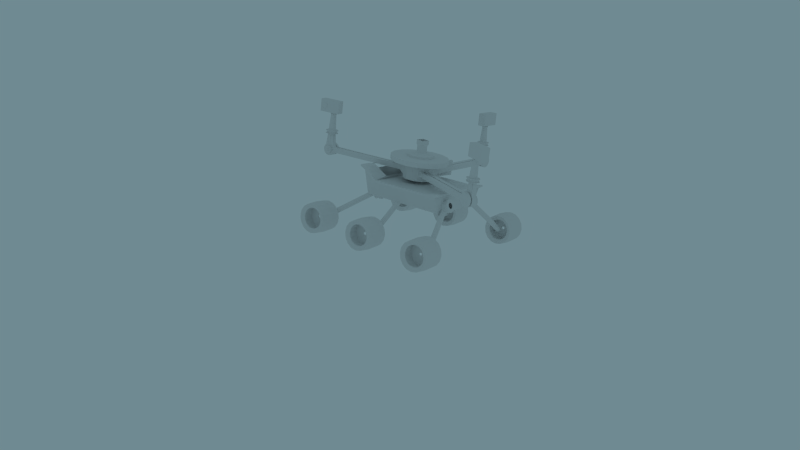 # Source: rover_exploration.blend  (saved by Blender 2.74.2; exported with 4.5.12 LTS)
import bpy
from mathutils import Matrix  # noqa: F401  (used for matrix-valued properties, if any)

bpy.ops.wm.read_factory_settings(use_empty=True)
scene = bpy.context.scene
scene.name = 'Scene'

# ---- collections
col_collection_1 = bpy.data.collections.new('Collection 1'); scene.collection.children.link(col_collection_1)

# ---- materials (node trees are filled in below, after node groups)
mat_flat_main = bpy.data.materials.new('flat_main')
mat_neon_main = bpy.data.materials.new('neon_main')

# ---- material node trees

# ---- world
world_world = bpy.data.worlds.new('World'); scene.world = world_world
world_world.color = (0.1605, 0.2548, 0.2883)
world_world.use_sun_shadow = False
world_world.sun_shadow_jitter_overblur = 0.0
world_world.cycles.sampling_method = 'MANUAL'
world_world.cycles.sample_map_resolution = 256

# ---- cameras
cam_camera = bpy.data.cameras.new('Camera')
cam_camera.clip_end = 100.0
cam_camera.lens = 35.0
cam_camera.sensor_width = 32.0
cam_camera.sensor_height = 18.0
cam_camera.ortho_scale = 7.314
cam_camera.dof.focus_distance = 0.0
cam_camera.dof.aperture_fstop = 128.0

# ---- meshes
me_circle_013 = bpy.data.meshes.new('Circle.013')
me_circle_013.from_pydata([(7.925, 0.7661, -1.983e-06), (8.308, 0.69, -2.055e-06), (8.632, 0.4732, -2.105e-06), (8.849, 0.1488, -2.124e-06), (8.925, -0.2339, -2.111e-06), (8.849, -0.6165, -2.067e-06), (8.632, -0.941, -1.998e-06), (8.308, -1.158, -1.916e-06), (7.925, -1.234, -1.832e-06), (7.543, -1.158, -1.76e-06), (7.218, -0.941, -1.71e-06), (6.976, -0.6165, -1.669e-06), (6.976, -0.2339, -1.729e-06), (6.976, 0.1488, -1.729e-06), (7.218, 0.4732, -1.817e-06), (7.543, 0.69, -1.899e-06), (7.543, 0.69, 1.576), (7.218, 0.4732, 1.576), (6.976, 0.1488, 1.576), (6.976, -0.2339, 1.576), (6.976, -0.6165, 1.576), (7.218, -0.941, 1.576), (7.543, -1.158, 1.576), (7.925, -1.234, 1.576), (8.308, -1.158, 1.576), (8.632, -0.941, 1.576), (8.849, -0.6165, 1.576), (8.925, -0.2339, 1.576), (8.849, 0.1488, 1.576), (8.632, 0.4732, 1.576), (8.308, 0.69, 1.576), (7.925, 0.7661, 1.576), (-6.388, 0.7862, -5.746e-07), (-6.005, 0.7101, -5.746e-07), (-5.681, 0.4933, -5.746e-07), (-5.464, 0.1689, -5.746e-07), (-5.388, -0.2138, -5.746e-07), (-5.464, -0.5965, -5.746e-07), (-5.681, -0.9209, -5.746e-07), (-6.005, -1.138, -5.746e-07), (-6.388, -1.214, -5.746e-07), (-6.77, -1.138, -5.746e-07), (-7.095, -0.9209, -5.746e-07), (-7.312, -0.5965, -5.746e-07), (-7.388, -0.2138, -5.746e-07), (-7.312, 0.1689, -5.746e-07), (-7.095, 0.4933, -5.746e-07), (-6.77, 0.7101, -5.746e-07), (-6.77, 0.7101, 1.361), (-7.095, 0.4933, 1.361), (-7.312, 0.1689, 1.361), (-7.388, -0.2138, 1.361), (-7.312, -0.5965, 1.361), (-7.095, -0.9209, 1.361), (-6.77, -1.138, 1.361), (-6.388, -1.214, 1.361), (-6.005, -1.138, 1.361), (-5.681, -0.9209, 1.361), (-5.464, -0.5965, 1.361), (-5.388, -0.2138, 1.361), (-5.464, 0.1689, 1.361), (-5.681, 0.4933, 1.361), (-6.005, 0.7101, 1.361), (-6.388, 0.7862, 1.361), (6.797, 0.1689, 0.0), (6.797, 0.1689, 1.361), (6.797, -0.2138, 1.361), (6.797, -0.5965, 1.361), (6.797, -0.5965, 0.0), (6.797, -0.2138, 0.0), (-6.388, 0.3409, 1.361), (-6.175, 0.2987, 1.361), (-5.996, 0.1784, 1.361), (-5.875, -0.001512, 1.361), (-5.833, -0.2138, 1.361), (-5.875, -0.4261, 1.361), (-5.996, -0.606, 1.361), (-6.175, -0.7263, 1.361), (-6.388, -0.7685, 1.361), (-6.6, -0.7263, 1.361), (-6.78, -0.606, 1.361), (-6.9, -0.4261, 1.361), (-6.942, -0.2138, 1.361), (-6.9, -0.001512, 1.361), (-6.78, 0.1784, 1.361), (-6.6, 0.2987, 1.361), (-6.601, 0.279, 1.772), (-6.781, 0.1587, 1.772), (-6.901, -0.02122, 1.772), (-6.943, -0.2335, 1.772), (-6.901, -0.4458, 1.772), (-6.781, -0.6257, 1.772), (-6.601, -0.746, 1.772), (-6.389, -0.7882, 1.772), (-6.176, -0.746, 1.772), (-5.996, -0.6257, 1.772), (-5.876, -0.4458, 1.772), (-5.834, -0.2335, 1.772), (-5.876, -0.02122, 1.772), (-5.996, 0.1587, 1.772), (-6.176, 0.279, 1.772), (-6.389, 0.3212, 1.772), (-6.389, 0.01046, 1.772), (-6.295, -0.008106, 1.772), (-6.216, -0.06099, 1.772), (-6.163, -0.1401, 1.772), (-6.145, -0.2335, 1.772), (-6.163, -0.3268, 1.772), (-6.216, -0.406, 1.772), (-6.295, -0.4589, 1.772), (-6.389, -0.4774, 1.772), (-6.482, -0.4589, 1.772), (-6.561, -0.406, 1.772), (-6.614, -0.3268, 1.772), (-6.633, -0.2335, 1.772), (-6.614, -0.1401, 1.772), (-6.561, -0.06099, 1.772), (-6.482, -0.008106, 1.772), (-6.442, -0.1135, 1.99), (-6.487, -0.1435, 1.99), (-6.517, -0.1883, 1.99), (-6.527, -0.2412, 1.99), (-6.517, -0.2941, 1.99), (-6.487, -0.3389, 1.99), (-6.442, -0.3689, 1.99), (-6.389, -0.3794, 1.99), (-6.336, -0.3689, 1.99), (-6.291, -0.3389, 1.99), (-6.261, -0.2941, 1.99), (-6.251, -0.2412, 1.99), (-6.261, -0.1883, 1.99), (-6.291, -0.1435, 1.99), (-6.336, -0.1135, 1.99), (-6.389, -0.103, 1.99), (-6.389, -0.2412, 1.99), (7.925, 0.3733, 1.576), (8.158, 0.3271, 1.576), (8.355, 0.1955, 1.576), (8.486, -0.00151, 1.576), (8.532, -0.2339, 1.576), (8.486, -0.4662, 1.576), (8.355, -0.6632, 1.576), (8.158, -0.7948, 1.576), (7.925, -0.841, 1.576), (7.693, -0.7948, 1.576), (7.496, -0.6632, 1.576), (7.349, -0.4662, 1.576), (7.349, -0.2339, 1.576), (7.349, -0.00151, 1.576), (7.496, 0.1955, 1.576), (7.693, 0.3271, 1.576), (7.692, 0.3106, 2.04), (7.495, 0.179, 2.04), (7.348, -0.01797, 2.04), (7.348, -0.2503, 2.04), (7.348, -0.4827, 2.04), (7.495, -0.6797, 2.04), (7.692, -0.8113, 2.04), (7.924, -0.8575, 2.04), (8.157, -0.8113, 2.04), (8.354, -0.6797, 2.04), (8.485, -0.4827, 2.04), (8.531, -0.2503, 2.04), (8.485, -0.01797, 2.04), (8.354, 0.179, 2.04), (8.157, 0.3106, 2.04), (7.924, 0.3568, 2.04), (7.925, -0.2339, -1.906e-06), (-6.388, -0.2138, -5.746e-07), (8.632, -0.941, 0.7881), (7.925, -1.234, 0.7881), (-5.464, -0.5965, 0.6807), (7.543, -1.158, 0.7881), (-5.681, -0.9209, 0.6807), (-7.312, 0.1689, 0.6807), (8.308, -1.158, 0.7881), (-7.095, 0.4933, 0.6807), (-7.095, -0.9209, 0.6807), (7.543, 0.69, 0.7881), (-7.388, -0.2138, 0.6807), (-6.005, -1.138, 0.6807), (7.925, 0.7661, 0.7881), (6.976, -0.6165, 0.7881), (-6.77, 0.7101, 0.6807), (-6.388, 0.7862, 0.6807), (8.308, 0.69, 0.7881), (8.632, 0.4732, 0.7881), (-6.005, 0.7101, 0.6807), (-6.388, -1.214, 0.6807), (6.976, 0.1488, 0.7881), (7.218, -0.941, 0.7881), (7.218, 0.4732, 0.7881), (-6.77, -1.138, 0.6807), (8.925, -0.2339, 0.7881), (8.849, 0.1488, 0.7881), (6.797, -0.5965, 0.6807), (-5.681, 0.4933, 0.6807), (8.849, -0.6165, 0.7881), (-7.312, -0.5965, 0.6807), (-5.464, 0.1689, 0.6807), (6.797, 0.1689, 0.6807), (6.803, 0.1759, 0.4833), (-5.457, 0.1759, 0.4833), (-7.305, -0.5894, 0.4833), (8.856, -0.6095, 0.5906), (-5.674, 0.5004, 0.4833), (6.803, -0.5894, 0.4833), (8.856, 0.1559, 0.5906), (8.932, -0.2268, 0.5906), (-6.764, -1.131, 0.4833), (7.225, 0.4803, 0.5906), (7.225, -0.9339, 0.5906), (6.982, 0.1559, 0.5906), (-6.381, -1.207, 0.4833), (-5.999, 0.7171, 0.4833), (8.639, 0.4803, 0.5906), (8.314, 0.6971, 0.5906), (-6.381, 0.7932, 0.4833), (-6.764, 0.7171, 0.4833), (6.982, -0.6095, 0.5906), (7.932, 0.7732, 0.5906), (-5.999, -1.131, 0.4833), (-7.381, -0.2068, 0.4833), (7.549, 0.6971, 0.5906), (-7.088, -0.9139, 0.4833), (-7.088, 0.5004, 0.4833), (8.314, -1.151, 0.5906), (-7.305, 0.1759, 0.4833), (-5.674, -0.9139, 0.4833), (7.549, -1.151, 0.5906), (-5.457, -0.5894, 0.4833), (7.932, -1.227, 0.5906), (8.639, -0.9339, 0.5906), (-6.967, 2.323, 0.786), (-6.965, 2.304, 1.311), (-5.871, 2.326, 0.7859), (-5.874, 2.307, 1.312), (-5.963, 2.302, 1.447), (-6.875, 2.3, 1.447), (-6.418, 2.294, 1.652), (-6.418, 2.337, 0.4397), (-6.871, 2.328, 0.6408), (-5.968, 2.331, 0.6412), (-5.679, 2.341, 0.382), (-6.418, 2.351, 0.0517), (-5.521, 2.333, 0.6191), (-7.318, 2.328, 0.6193), (-7.159, 2.337, 0.3813), (-5.672, 2.294, 1.702), (-6.418, 2.28, 2.04), (-7.166, 2.29, 1.702), (-7.313, 2.297, 1.481), (-5.525, 2.302, 1.481), (-7.318, 2.402, 0.6219), (-7.314, 2.372, 1.483), (-5.521, 2.407, 0.6217), (-5.525, 2.377, 1.484), (-5.673, 2.369, 1.705), (-7.166, 2.364, 1.705), (-6.418, 2.354, 2.042), (-7.159, 2.411, 0.384), (-6.418, 2.425, 0.05434), (-5.679, 2.415, 0.3846), (-6.418, 2.419, 0.2242), (-5.805, 2.411, 0.4981), (-5.674, 2.404, 0.6947), (-7.033, 2.407, 0.4976), (-7.165, 2.4, 0.6949), (-6.418, 2.36, 1.873), (-5.8, 2.372, 1.593), (-7.038, 2.369, 1.593), (-7.161, 2.375, 1.409), (-5.678, 2.379, 1.41), (-7.166, 2.739, 0.707), (-7.162, 2.714, 1.421), (-5.675, 2.744, 0.7068), (-5.679, 2.718, 1.422), (-5.801, 2.711, 1.605), (-7.039, 2.708, 1.605), (-6.419, 2.7, 1.885), (-6.419, 2.758, 0.2362), (-7.034, 2.747, 0.5096), (-5.806, 2.75, 0.5101), (-6.419, 2.764, 0.06079), (-5.676, 2.755, 0.3929), (-5.517, 2.747, 0.6314), (-7.165, 2.75, 0.3923), (-7.324, 2.741, 0.6316), (-6.419, 2.693, 2.06), (-5.669, 2.708, 1.72), (-7.171, 2.703, 1.721), (-7.32, 2.711, 1.498), (-5.521, 2.716, 1.498), (-7.324, 2.849, 0.6354), (-7.32, 2.819, 1.502), (-5.517, 2.855, 0.6352), (-5.522, 2.824, 1.502), (-5.67, 2.815, 1.724), (-7.171, 2.811, 1.725), (-6.419, 2.801, 2.064), (-7.165, 2.858, 0.3961), (-6.419, 2.872, 0.06462), (-5.676, 2.863, 0.3967), (-6.188, 2.819, 1.578), (-5.997, 2.825, 1.437), (-6.42, 2.817, 1.628), (-6.652, 2.818, 1.578), (-6.844, 2.822, 1.437), (-6.191, 2.856, 0.5507), (-6.42, 2.857, 0.5017), (-6.001, 2.851, 0.6886), (-6.65, 2.854, 0.5504), (-6.84, 2.849, 0.6885), (-6.929, 2.844, 0.8232), (-6.927, 2.826, 1.311), (-5.912, 2.847, 0.8229), (-5.914, 2.829, 1.312), (-6.003, 3.386, 0.7076), (-5.913, 3.382, 0.8419), (-6.841, 3.384, 0.7075), (-6.931, 3.379, 0.8422), (-6.845, 3.357, 1.456), (-6.929, 3.362, 1.33), (-5.999, 3.36, 1.456), (-5.915, 3.365, 1.331), (-6.651, 3.389, 0.5694), (-6.421, 3.392, 0.5207), (-6.192, 3.391, 0.5697), (-6.654, 3.353, 1.597), (-6.421, 3.352, 1.647), (-6.189, 3.354, 1.597), (-6.106, 5.232, 1.432), (-6.251, 5.228, 1.54), (-6.427, 5.226, 1.578), (-6.748, 5.23, 1.432), (-6.603, 5.227, 1.54), (-6.427, 5.256, 0.7231), (-6.253, 5.255, 0.7603), (-6.109, 5.252, 0.8649), (-6.601, 5.254, 0.7601), (-6.745, 5.25, 0.8648), (-6.814, 5.247, 0.967), (-6.812, 5.233, 1.337), (-6.041, 5.249, 0.9668), (-6.043, 5.236, 1.337), (-6.068, 5.426, 0.8334), (-5.991, 5.423, 0.9487), (-6.865, 5.42, 0.949), (-6.788, 5.424, 0.8333), (-6.863, 5.405, 1.368), (-6.791, 5.402, 1.476), (-5.993, 5.408, 1.368), (-6.065, 5.404, 1.476), (-6.625, 5.429, 0.7148), (-6.428, 5.431, 0.6729), (-6.231, 5.43, 0.715), (-6.427, 5.397, 1.64), (-6.627, 5.398, 1.597), (-6.228, 5.399, 1.597), (-6.065, 5.462, 1.478), (-6.228, 5.457, 1.599), (-6.428, 5.455, 1.642), (-6.791, 5.46, 1.478), (-6.627, 5.456, 1.599), (-6.428, 5.49, 0.675), (-6.231, 5.489, 0.717), (-6.068, 5.485, 0.8355), (-6.625, 5.488, 0.7168), (-6.788, 5.483, 0.8354), (-6.865, 5.479, 0.951), (-6.863, 5.464, 1.37), (-5.991, 5.481, 0.9508), (-5.993, 5.466, 1.37), (-6.287, 5.475, 1.091), (-6.312, 5.477, 1.054), (-6.545, 5.476, 1.054), (-6.57, 5.474, 1.092), (-6.569, 5.47, 1.227), (-6.546, 5.468, 1.262), (-6.287, 5.47, 1.227), (-6.31, 5.469, 1.262), (-6.492, 5.477, 1.016), (-6.428, 5.478, 1.002), (-6.364, 5.478, 1.016), (-6.428, 5.467, 1.315), (-6.493, 5.467, 1.301), (-6.363, 5.468, 1.301), (-6.363, 5.49, 1.302), (-6.31, 5.492, 1.263), (-6.428, 5.49, 1.316), (-6.546, 5.491, 1.263), (-6.493, 5.49, 1.302), (-6.364, 5.501, 1.017), (-6.428, 5.501, 1.003), (-6.312, 5.499, 1.055), (-6.492, 5.5, 1.017), (-6.545, 5.499, 1.055), (-6.57, 5.497, 1.092), (-6.569, 5.493, 1.228), (-6.287, 5.498, 1.092), (-6.287, 5.493, 1.228), (-6.068, 5.508, 0.8363), (-5.991, 5.504, 0.9516), (-6.788, 5.506, 0.8362), (-6.865, 5.501, 0.9519), (-6.863, 5.487, 1.371), (-6.792, 5.483, 1.479), (-6.065, 5.485, 1.479), (-5.993, 5.489, 1.371), (-6.625, 5.51, 0.7176), (-6.428, 5.513, 0.6758), (-6.231, 5.512, 0.7178), (-6.428, 5.478, 1.643), (-6.627, 5.479, 1.6), (-6.229, 5.48, 1.6), (-6.065, 5.539, 1.481), (-6.229, 5.534, 1.602), (-6.428, 5.532, 1.645), (-6.792, 5.537, 1.481), (-6.628, 5.533, 1.602), (-6.231, 5.565, 0.7197), (-6.428, 5.566, 0.6777), (-6.068, 5.562, 0.8382), (-6.625, 5.564, 0.7195), (-6.788, 5.559, 0.8381), (-6.865, 5.555, 0.9538), (-6.864, 5.54, 1.373), (-5.991, 5.558, 0.9535), (-5.993, 5.543, 1.373), (-5.973, 5.558, 0.9341), (-5.973, 5.566, 0.7221), (-6.882, 5.556, 0.9345), (-6.882, 5.563, 0.7202), (-6.884, 5.532, 1.598), (-5.975, 5.535, 1.6), (-5.974, 5.542, 1.393), (-6.644, 5.564, 0.7207), (-6.428, 5.565, 0.7212), (-6.213, 5.565, 0.7216), (-6.646, 5.533, 1.599), (-6.428, 5.533, 1.599), (-6.21, 5.534, 1.6), (-6.431, 5.583, 1.597), (-6.432, 5.614, 0.7191), (-5.978, 5.591, 1.391), (-5.978, 5.584, 1.598), (-6.887, 5.581, 1.596), (-6.886, 5.612, 0.7182), (-6.886, 5.605, 0.9324), (-5.977, 5.615, 0.7201), (-5.977, 5.608, 0.9321), (-5.26, 5.613, 0.8487), (-5.259, 5.623, 0.5579), (-8.569, 5.603, 0.845), (-8.568, 5.613, 0.5511), (-8.571, 5.571, 1.755), (-8.57, 5.581, 1.473), (-5.262, 5.58, 1.762), (-5.261, 5.59, 1.478), (-6.432, 5.62, 0.5555), (-6.429, 5.577, 1.76), (-6.435, 7.529, 1.829), (-6.998, 7.527, 1.828), (-6.438, 7.571, 0.6248), (-5.267, 7.542, 1.547), (-5.267, 7.532, 1.832), (-8.576, 7.533, 1.542), (-8.576, 7.523, 1.825), (-8.574, 7.565, 0.6204), (-8.575, 7.555, 0.9143), (-5.265, 7.575, 0.6272), (-5.266, 7.565, 0.918), (-7.787, 7.525, 1.826), (-7.787, 7.525, 1.826), (-6.722, 7.549, 1.228), (-8.575, 7.555, 0.9143), (-8.574, 7.565, 0.6204), (-8.576, 7.523, 1.825), (-6.996, 7.039, 1.811), (-8.575, 7.035, 1.807), (-8.576, 7.533, 1.542), (-5.267, 7.532, 1.832), (-5.267, 7.542, 1.547), (-6.994, 7.57, 0.6237), (-6.438, 7.571, 0.6248), (-5.883, 7.573, 0.6259), (-6.998, 7.527, 1.828), (-6.435, 7.529, 1.829), (-5.874, 7.53, 1.83), (-7.786, 7.037, 1.809), (-6.994, 6.063, 1.776), (-8.572, 6.059, 1.773), (-7.783, 6.137, 1.777), (-8.096, 6.277, 1.782), (-7.491, 6.263, 1.782), (-7.785, 6.957, 1.806), (-8.061, 6.852, 1.805), (-7.483, 6.822, 1.802), (-7.441, 6.86, 1.835), (-8.1, 6.894, 1.839), (-7.785, 7.013, 1.84), (-7.449, 6.222, 1.813), (-8.14, 6.237, 1.812), (-7.783, 6.077, 1.807), (-8.099, 6.273, 1.813), (-7.488, 6.259, 1.814), (-7.785, 6.96, 1.838), (-8.064, 6.855, 1.837), (-7.48, 6.824, 1.834), (-5.266, 7.565, 0.918), (-5.265, 7.575, 0.6272), (-7.784, 6.55, 1.824)], [], [(60, 59, 66, 65), (59, 58, 67, 66), (37, 36, 69, 68), (36, 35, 64, 69), (67, 20, 19, 66), (66, 19, 18, 65), (64, 13, 12, 69), (69, 12, 11, 68), (58, 59, 74, 75), (52, 81, 82, 51), (57, 58, 75, 76), (52, 53, 80, 81), (53, 54, 79, 80), (54, 55, 78, 79), (49, 50, 83, 84), (61, 72, 73, 60), (49, 84, 85, 48), (102, 103, 104, 99, 100, 101), (50, 51, 82, 83), (56, 57, 76, 77), (59, 60, 73, 74), (56, 77, 78, 55), (77, 94, 93, 78), (74, 73, 98, 97), (77, 76, 95, 94), (83, 82, 89, 88), (71, 100, 99, 72), (84, 87, 86, 85), (72, 99, 98, 73), (84, 83, 88, 87), (79, 78, 93, 92), (80, 79, 92, 91), (81, 80, 91, 90), (76, 75, 96, 95), (81, 90, 89, 82), (75, 74, 97, 96), (96, 97, 106, 107), (90, 113, 114, 89), (95, 96, 107, 108), (90, 91, 112, 113), (91, 92, 111, 112), (92, 93, 110, 111), (87, 88, 115, 116), (99, 104, 105, 98), (87, 116, 117, 86), (279, 277, 276, 292, 289, 288), (88, 89, 114, 115), (94, 95, 108, 109), (97, 98, 105, 106), (94, 109, 110, 93), (109, 126, 125, 110), (106, 105, 130, 129), (109, 108, 127, 126), (115, 114, 121, 120), (103, 132, 131, 104), (116, 119, 118, 117), (104, 131, 130, 105), (116, 115, 120, 119), (111, 110, 125, 124), (112, 111, 124, 123), (113, 112, 123, 122), (108, 107, 128, 127), (113, 122, 121, 114), (107, 106, 129, 128), (128, 129, 134), (122, 134, 121), (127, 128, 134), (122, 123, 134), (123, 124, 134), (124, 125, 134), (119, 120, 134), (131, 134, 130), (119, 134, 118), (304, 303, 305, 299, 297, 296, 316), (120, 121, 134), (126, 127, 134), (129, 130, 134), (126, 134, 125), (31, 135, 136, 30), (17, 149, 150, 16), (20, 21, 145, 146), (17, 18, 148, 149), (30, 136, 137, 29), (28, 29, 137, 138), (26, 27, 139, 140), (19, 147, 148, 18), (24, 25, 141, 142), (28, 138, 139, 27), (25, 26, 140, 141), (31, 16, 150, 135), (24, 142, 143, 23), (21, 22, 144, 145), (20, 146, 147, 19), (22, 23, 143, 144), (144, 143, 158, 157), (146, 155, 154, 147), (145, 144, 157, 156), (142, 159, 158, 143), (135, 150, 151, 166), (141, 140, 161, 160), (138, 163, 162, 139), (142, 141, 160, 159), (147, 154, 153, 148), (140, 139, 162, 161), (138, 137, 164, 163), (136, 165, 164, 137), (149, 148, 153, 152), (146, 145, 156, 155), (149, 152, 151, 150), (135, 166, 165, 136), (154, 163, 164), (159, 154, 158), (160, 154, 159), (154, 157, 158), (161, 154, 160), (154, 156, 157), (154, 155, 156), (154, 164, 165), (162, 163, 154), (161, 162, 154), (153, 154, 152), (154, 165, 166), (152, 154, 151), (151, 154, 166), (15, 0, 167), (5, 6, 167), (6, 7, 167), (8, 9, 167), (9, 10, 167), (0, 1, 167), (1, 2, 167), (7, 8, 167), (2, 3, 167), (11, 12, 167), (10, 11, 167), (3, 4, 167), (4, 5, 167), (14, 15, 167), (13, 14, 167), (12, 13, 167), (35, 36, 168), (36, 37, 168), (42, 43, 168), (43, 44, 168), (37, 38, 168), (45, 46, 168), (38, 39, 168), (39, 40, 168), (44, 45, 168), (46, 47, 168), (32, 33, 168), (40, 41, 168), (33, 34, 168), (34, 35, 168), (41, 42, 168), (47, 32, 168), (220, 0, 15, 223), (14, 210, 223, 15), (13, 212, 210, 14), (10, 211, 219, 11), (9, 229, 211, 10), (8, 231, 229, 9), (7, 226, 231, 8), (6, 232, 226, 7), (5, 204, 232, 6), (4, 208, 204, 5), (3, 207, 208, 4), (2, 215, 207, 3), (1, 216, 215, 2), (0, 220, 216, 1), (47, 218, 217, 32), (46, 225, 218, 47), (45, 227, 225, 46), (44, 222, 227, 45), (43, 203, 222, 44), (42, 224, 203, 43), (41, 209, 224, 42), (40, 213, 209, 41), (39, 221, 213, 40), (38, 228, 221, 39), (37, 230, 228, 38), (33, 214, 205, 34), (32, 217, 214, 33), (34, 205, 202, 35), (201, 64, 35, 202), (230, 37, 68, 206), (212, 13, 64, 201), (11, 219, 206, 68), (228, 230, 203), (228, 203, 224), (217, 218, 225), (217, 225, 214), (220, 223, 210), (214, 225, 227), (214, 227, 205), (205, 227, 222), (222, 203, 230), (228, 224, 209), (216, 207, 215), (213, 221, 228), (213, 228, 209), (226, 232, 204), (220, 210, 207), (220, 207, 216), (229, 208, 211), (205, 222, 230), (205, 230, 202), (219, 212, 206), (201, 202, 230), (208, 229, 231), (210, 212, 219), (206, 212, 201), (206, 201, 230), (226, 204, 208), (226, 208, 231), (211, 210, 219), (207, 210, 211), (207, 211, 208), (173, 198, 171), (173, 177, 198), (175, 170, 172), (181, 191, 178), (187, 174, 176), (187, 196, 174), (196, 179, 174), (179, 171, 198), (197, 172, 190), (173, 192, 177), (185, 186, 194), (190, 193, 197), (188, 173, 180), (188, 192, 173), (175, 197, 169), (175, 172, 197), (181, 194, 191), (181, 185, 194), (196, 171, 179), (196, 199, 171), (182, 195, 189), (200, 171, 199), (191, 182, 189), (195, 200, 189), (195, 171, 200), (190, 182, 191), (194, 190, 191), (194, 193, 190), (176, 233, 241, 183), (48, 238, 234, 49), (61, 236, 237, 62), (235, 245, 252, 236), (191, 17, 16, 178), (189, 18, 17, 191), (190, 21, 20, 182), (172, 22, 21, 190), (170, 23, 22, 172), (175, 24, 23, 170), (169, 25, 24, 175), (26, 25, 169, 197), (193, 27, 26, 197), (194, 28, 27, 193), (186, 29, 28, 194), (185, 30, 29, 186), (181, 31, 30, 185), (174, 50, 49, 176), (179, 51, 50, 174), (52, 51, 179, 198), (177, 53, 52, 198), (192, 54, 53, 177), (188, 55, 54, 192), (180, 56, 55, 188), (173, 57, 56, 180), (171, 58, 57, 173), (61, 60, 199, 196), (65, 200, 199, 60), (171, 195, 67, 58), (189, 200, 65, 18), (182, 20, 67, 195), (233, 176, 49, 234), (196, 235, 236, 61), (289, 297, 299, 288), (242, 243, 245, 235), (233, 246, 247, 241), (448, 446, 455, 456, 453), (387, 388, 400, 408, 407, 414, 412, 389), (251, 254, 253, 246), (252, 245, 255, 256), (255, 265, 272, 256), (248, 252, 256, 257), (251, 250, 258, 254), (246, 253, 260, 247), (243, 262, 255, 245), (262, 264, 265, 255), (253, 267, 266, 260), (298, 307, 314, 313, 293, 294), (248, 249, 239, 237, 236, 252), (271, 274, 273, 267), (272, 265, 275, 276), (275, 285, 292, 276), (269, 272, 276, 277), (271, 270, 278, 274), (267, 273, 281, 266), (264, 282, 275, 265), (282, 284, 285, 275), (273, 287, 286, 281), (253, 254, 258, 270, 271, 267), (132, 133, 134, 131), (291, 294, 293, 287), (292, 285, 295, 296), (425, 426, 418, 433, 431), (289, 292, 296, 297), (291, 290, 298, 294), (287, 293, 300, 286), (284, 302, 295, 285), (293, 313, 312, 300), (360, 359, 372, 379, 380, 386, 384, 361), (315, 318, 324, 316), (295, 315, 316, 296), (436, 432, 447, 443, 437), (281, 280, 263, 266), (311, 309, 301, 300, 312), (454, 468, 463, 459), (247, 244, 240, 241), (300, 301, 283, 286), (263, 261, 260, 266), (261, 244, 247, 260), (243, 242, 240, 244), (301, 302, 284, 283), (63, 48, 85, 70), (263, 264, 262, 261), (430, 438, 437, 443, 449), (283, 284, 282, 280), (459, 463, 470, 452), (365, 364, 382, 383, 374, 366), (280, 282, 264, 263), (457, 465, 461, 460), (269, 277, 279, 268), (132, 103, 102, 133), (249, 248, 257, 259), (100, 71, 70, 101), (433, 446, 448, 431), (278, 279, 288, 290), (310, 317, 318, 315), (313, 320, 319, 312), (314, 307, 321, 322), (304, 316, 324, 323), (313, 314, 322, 320), (322, 342, 341, 320), (312, 319, 325, 311), (311, 325, 326, 309), (308, 327, 317, 310), (309, 326, 327, 308), (306, 305, 329, 328), (305, 303, 330, 329), (303, 304, 323, 330), (330, 323, 331, 332), (329, 330, 332, 333), (328, 329, 333, 335), (327, 326, 336, 337), (317, 327, 337, 338), (326, 325, 339, 336), (325, 319, 340, 339), (324, 318, 343, 344), (343, 346, 351, 344), (323, 324, 344, 331), (322, 321, 334, 342), (319, 320, 341, 340), (318, 317, 338, 343), (343, 338, 345, 346), (340, 341, 347, 348), (342, 334, 350, 349), (331, 344, 351, 352), (341, 342, 349, 347), (349, 370, 369, 347), (339, 340, 348, 353), (336, 339, 353, 354), (338, 337, 355, 345), (337, 336, 354, 355), (335, 333, 356, 357), (333, 332, 358, 356), (332, 331, 352, 358), (358, 352, 359, 360), (356, 358, 360, 361), (357, 356, 361, 363), (355, 354, 364, 365), (345, 355, 365, 366), (354, 353, 367, 364), (353, 348, 368, 367), (351, 346, 371, 372), (371, 373, 379, 372), (352, 351, 372, 359), (349, 350, 362, 370), (348, 347, 369, 368), (346, 345, 366, 371), (371, 366, 374, 373), (368, 369, 376, 375), (397, 398, 390, 406, 405, 404), (259, 257, 256, 272, 269, 268), (377, 398, 397, 376), (393, 395, 396, 403, 409, 410), (392, 393, 410, 411, 401, 394), (386, 380, 388, 387), (384, 386, 387, 389), (385, 384, 389, 391), (383, 382, 393, 392), (374, 383, 392, 394), (382, 381, 395, 393), (381, 375, 396, 395), (379, 373, 399, 400), (399, 402, 408, 400), (380, 379, 400, 388), (377, 378, 390, 398), (375, 376, 397, 396), (373, 374, 394, 399), (399, 394, 401, 402), (396, 397, 404, 403), (70, 71, 72, 61, 62, 63), (457, 460, 442, 445, 444, 458), (405, 426, 425, 404), (443, 447, 454, 459), (443, 459, 452, 449), (414, 407, 415, 416), (412, 414, 416, 417), (413, 412, 417, 419), (411, 410, 421, 420), (401, 411, 420, 422), (410, 409, 423, 421), (409, 403, 424, 423), (408, 402, 427, 428), (427, 429, 435, 428), (407, 408, 428, 415), (405, 406, 418, 426), (403, 404, 425, 424), (402, 401, 422, 427), (427, 422, 430, 429), (424, 425, 431, 432), (233, 234, 238, 250, 251, 246), (273, 274, 278, 290, 291, 287), (423, 424, 432, 436), (421, 423, 436, 437), (422, 420, 438, 430), (420, 421, 437, 438), (419, 417, 440, 439), (417, 416, 441, 440), (301, 309, 308, 310, 302), (364, 367, 368, 375, 381, 382), (435, 429, 450, 444), (450, 451, 458, 444), (434, 435, 444, 445), (432, 431, 448, 447), (429, 430, 449, 450), (450, 449, 452, 451), (447, 448, 453, 454), (369, 370, 362, 378, 377, 376), (416, 415, 428, 435, 434, 441), (183, 241, 240, 184), (242, 187, 184, 240), (237, 239, 63, 62), (464, 458, 451, 471), (101, 86, 117, 102), (250, 249, 259, 258), (133, 118, 134), (306, 328, 321, 307), (70, 85, 86, 101), (178, 16, 31, 181), (362, 363, 361, 384, 385, 378), (350, 357, 363, 362), (290, 288, 299, 298), (406, 413, 419, 418), (433, 439, 440, 442, 446), (490, 491, 455, 460), (187, 242, 235, 196), (258, 259, 268, 270), (334, 335, 357, 350), (378, 385, 391, 390), (270, 268, 279, 278), (390, 391, 389, 412, 413, 406), (306, 307, 298, 299, 305), (418, 419, 439, 433), (102, 117, 118, 133), (442, 460, 455, 446), (238, 239, 249, 250), (491, 490, 494, 492, 493), (509, 510, 474), (440, 441, 434, 445, 442), (474, 488, 481), (460, 461, 478), (176, 184, 187), (461, 462, 478), (261, 262, 243, 244), (286, 283, 280, 281), (469, 453, 456, 466), (465, 457, 458, 464), (474, 485, 484), (466, 456, 479), (479, 467, 466), (452, 470, 471, 451), (489, 472, 467, 479), (478, 462, 472, 489), (481, 482, 474), (490, 460, 478), (509, 474, 482), (486, 487, 474), (480, 474, 475), (477, 473, 474), (473, 486, 474), (483, 476, 474), (491, 479, 456), (480, 477, 474), (455, 491, 456), (510, 485, 474), (484, 483, 474), (479, 491, 493, 496), (474, 487, 488), (321, 328, 335, 334), (505, 511, 504), (478, 497, 494, 490), (494, 497, 498, 501), (478, 489, 495, 497), (489, 479, 496, 495), (476, 475, 474), (493, 502, 499, 496), (499, 502, 504, 507), (495, 496, 499, 500), (497, 495, 500, 498), (493, 492, 503, 502), (492, 494, 501, 503), (239, 238, 48, 63), (498, 508, 505, 501), (504, 511, 507), (498, 500, 506, 508), (500, 499, 507, 506), (505, 508, 511), (506, 507, 511), (508, 506, 511), (468, 454, 453, 469), (502, 503, 501, 505, 504), (302, 310, 315, 295), (176, 183, 184)])
me_circle_013.polygons.foreach_set('use_smooth', [1, 1, 1, 1, 1, 1, 1, 1, 1, 1, 1, 1, 1, 1, 1, 1, 1, 1, 1, 1, 1, 1, 1, 1, 1, 1, 1, 1, 1, 1, 1, 1, 1, 1, 1, 1, 1, 1, 1, 1, 1, 1, 1, 1, 1, 1, 1, 1, 1, 1, 1, 1, 1, 1, 1, 1, 1, 1, 1, 1, 1, 1, 1, 1, 1, 1, 1, 1, 1, 1, 1, 1, 1, 1, 1, 1, 1, 1, 1, 1, 1, 1, 1, 1, 1, 1, 1, 1, 1, 1, 1, 1, 1, 1, 1, 1, 1, 1, 1, 1, 1, 1, 1, 1, 1, 1, 1, 1, 1, 1, 0, 0, 0, 0, 0, 0, 0, 0, 0, 0, 0, 0, 0, 0, 1, 1, 1, 1, 1, 1, 1, 1, 1, 1, 1, 1, 1, 1, 1, 1, 1, 1, 1, 1, 1, 1, 1, 1, 1, 1, 1, 1, 1, 1, 1, 1, 1, 1, 1, 1, 1, 1, 1, 1, 1, 1, 1, 1, 1, 1, 1, 1, 1, 1, 1, 1, 1, 1, 1, 1, 1, 1, 1, 1, 1, 1, 1, 1, 1, 1, 1, 1, 1, 1, 1, 1, 1, 1, 1, 1, 1, 1, 1, 1, 1, 1, 1, 1, 1, 1, 1, 1, 1, 1, 1, 1, 1, 1, 1, 1, 1, 1, 1, 1, 1, 1, 1, 1, 1, 1, 1, 1, 1, 1, 1, 1, 1, 1, 1, 1, 1, 1, 1, 1, 1, 1, 1, 1, 1, 1, 1, 1, 1, 1, 1, 1, 1, 1, 1, 1, 1, 1, 1, 1, 1, 1, 1, 1, 1, 1, 1, 1, 1, 1, 1, 1, 1, 1, 1, 1, 1, 1, 1, 1, 1, 1, 1, 1, 1, 1, 1, 1, 1, 1, 1, 1, 1, 1, 1, 1, 1, 1, 1, 1, 1, 1, 1, 1, 1, 1, 1, 1, 1, 1, 1, 1, 1, 1, 1, 1, 1, 1, 1, 1, 1, 1, 1, 1, 1, 1, 1, 1, 1, 1, 1, 1, 1, 1, 1, 1, 1, 1, 1, 1, 1, 1, 1, 1, 1, 1, 1, 1, 1, 1, 1, 1, 1, 1, 1, 1, 1, 1, 1, 1, 1, 1, 1, 1, 1, 1, 1, 1, 1, 1, 1, 1, 1, 1, 1, 1, 1, 1, 1, 1, 1, 1, 1, 1, 1, 1, 1, 1, 1, 1, 1, 1, 1, 1, 1, 1, 1, 1, 1, 1, 1, 1, 1, 1, 1, 1, 1, 1, 1, 1, 1, 1, 1, 1, 1, 1, 1, 1, 1, 1, 1, 1, 1, 1, 1, 1, 1, 1, 1, 1, 1, 1, 1, 1, 1, 1, 1, 1, 1, 1, 1, 1, 1, 1, 1, 1, 1, 1, 1, 1, 1, 1, 1, 1, 1, 1, 1, 1, 1, 1, 1, 1, 1, 1, 1, 1, 1, 1, 1, 1, 1, 1, 1, 1, 1, 1, 1, 1, 1, 1, 1, 1, 1, 1, 1, 1, 1, 1, 1, 1, 1, 1, 1, 1, 1, 1, 1, 1, 1, 1, 1, 1, 1, 1, 1, 1, 1, 1, 1, 1, 1, 1, 1, 1, 1, 1, 1, 1, 1, 1, 1, 1, 1, 1, 1, 1, 1, 1, 1, 1, 1, 1, 1, 1])
me_circle_013.polygons.foreach_set('material_index', [0, 0, 0, 0, 0, 0, 0, 0, 0, 0, 0, 0, 0, 0, 0, 0, 0, 0, 0, 0, 0, 0, 0, 0, 0, 0, 0, 0, 0, 0, 0, 0, 0, 0, 0, 0, 0, 0, 0, 0, 0, 0, 0, 0, 0, 0, 0, 0, 0, 0, 0, 0, 0, 0, 0, 0, 0, 0, 0, 0, 0, 0, 0, 0, 0, 0, 0, 0, 0, 0, 0, 0, 0, 0, 0, 0, 0, 0, 0, 0, 0, 0, 0, 0, 0, 0, 0, 0, 0, 0, 0, 0, 0, 0, 0, 0, 0, 0, 0, 0, 0, 0, 0, 0, 0, 0, 0, 0, 0, 0, 0, 0, 0, 0, 0, 0, 0, 0, 0, 0, 0, 0, 0, 0, 0, 0, 0, 0, 0, 0, 0, 0, 0, 0, 0, 0, 0, 0, 0, 0, 0, 0, 0, 0, 0, 0, 0, 0, 0, 0, 0, 0, 0, 0, 0, 0, 0, 0, 0, 0, 0, 0, 0, 0, 0, 0, 0, 0, 0, 0, 0, 0, 0, 0, 0, 0, 0, 0, 0, 0, 0, 0, 0, 0, 0, 0, 0, 0, 0, 0, 0, 0, 0, 0, 0, 0, 0, 0, 0, 0, 0, 0, 0, 0, 0, 0, 0, 0, 0, 0, 0, 0, 0, 0, 0, 0, 0, 0, 0, 0, 0, 0, 0, 0, 0, 0, 0, 0, 0, 0, 0, 0, 0, 0, 0, 0, 0, 0, 0, 0, 0, 0, 0, 0, 0, 0, 0, 0, 0, 0, 0, 0, 0, 0, 0, 0, 0, 0, 0, 0, 0, 0, 0, 0, 0, 0, 0, 0, 0, 0, 0, 0, 0, 0, 0, 0, 0, 0, 0, 0, 0, 0, 0, 0, 0, 0, 0, 0, 0, 0, 0, 0, 0, 0, 0, 1, 1, 0, 1, 1, 1, 1, 0, 0, 0, 0, 0, 0, 0, 0, 0, 0, 0, 0, 0, 0, 0, 0, 1, 0, 0, 0, 0, 0, 0, 0, 0, 0, 0, 0, 0, 0, 0, 1, 0, 1, 0, 0, 0, 0, 0, 0, 0, 0, 0, 0, 0, 0, 0, 0, 0, 0, 0, 0, 0, 0, 0, 0, 0, 0, 0, 0, 0, 0, 0, 0, 0, 0, 0, 0, 0, 0, 0, 0, 0, 0, 0, 0, 0, 0, 0, 0, 0, 0, 0, 0, 0, 0, 0, 0, 0, 0, 0, 0, 0, 0, 0, 0, 0, 0, 0, 0, 0, 0, 0, 0, 0, 0, 0, 0, 0, 0, 0, 0, 0, 0, 0, 0, 0, 0, 0, 0, 0, 0, 0, 0, 0, 0, 0, 0, 0, 0, 0, 0, 0, 0, 0, 0, 0, 0, 0, 0, 0, 0, 0, 0, 0, 0, 0, 0, 0, 0, 0, 0, 0, 0, 0, 0, 0, 0, 0, 0, 0, 0, 0, 0, 0, 0, 0, 0, 0, 0, 0, 0, 1, 0, 0, 0, 0, 0, 0, 0, 0, 0, 0, 0, 0, 0, 0, 0, 0, 0, 0, 0, 0, 0, 0, 0, 0, 0, 0, 0, 0, 0, 0, 0, 0, 0, 0, 0, 0, 0, 0, 0, 1, 0, 0, 0, 0, 0, 0, 1, 0, 0, 0, 0, 0, 1, 1, 1, 1, 1, 1, 1, 0, 1, 0, 0])
me_circle_013.materials.append(mat_flat_main)
me_circle_013.materials.append(mat_neon_main)
me_circle_013.use_remesh_preserve_volume = False
me_circle_013.use_remesh_preserve_attributes = False
me_circle_013.use_mirror_vertex_groups = False
me_circle_013.update()
me_circle_008 = bpy.data.meshes.new('Circle.008')
me_circle_008.from_pydata([(0.0, 1.524, 7.919e-08), (0.3827, 1.448, 7.919e-08), (0.7071, 1.232, 7.919e-08), (0.9239, 0.9072, 7.919e-08), (1.0, 0.5245, 7.919e-08), (0.9239, 0.1418, 7.919e-08), (0.7071, -0.1826, 7.919e-08), (0.3827, -0.3994, 7.919e-08), (1.51e-07, -0.4755, 7.919e-08), (-0.3827, -0.3994, 7.919e-08), (-0.7071, -0.1826, 7.919e-08), (-0.9239, 0.1418, 7.919e-08), (-1.0, 0.5245, 7.919e-08), (-0.9239, 0.9072, 7.919e-08), (-0.7071, 1.232, 7.919e-08), (-0.3827, 1.448, 7.919e-08), (-0.3827, 1.448, 0.6496), (-0.7071, 1.232, 0.6496), (-0.9239, 0.9072, 0.6496), (-1.0, 0.5245, 0.6496), (-0.9239, 0.1418, 0.6496), (-0.7071, -0.1826, 0.6496), (-0.3827, -0.3994, 0.6496), (1.51e-07, -0.4755, 0.6496), (0.3827, -0.3994, 0.6496), (0.7071, -0.1826, 0.6496), (0.9239, 0.1418, 0.6496), (1.0, 0.5245, 0.6496), (0.9239, 0.9072, 0.6496), (0.7071, 1.232, 0.6496), (0.3827, 1.448, 0.6496), (0.0, 1.524, 0.6496), (-0.3827, 1.448, -1.513), (-0.7071, 1.232, -1.513), (-0.9239, 0.9072, -1.513), (-1.0, 0.5245, -1.513), (-0.9239, 0.1418, -1.513), (-0.7071, -0.1826, -1.513), (-0.3827, -0.3994, -1.513), (1.51e-07, -0.4755, -1.513), (0.3827, -0.3994, -1.513), (0.7071, -0.1826, -1.513), (0.9239, 0.1418, -1.513), (1.0, 0.5245, -1.513), (0.9239, 0.9072, -1.513), (0.7071, 1.232, -1.513), (0.3827, 1.448, -1.513), (0.0, 1.524, -1.513), (-0.9674, 0.6884, 7.919e-08), (-0.9674, 0.6884, 0.6496), (-0.9674, 0.6884, -1.513), (-2.857, 0.6751, -1.513), (-2.857, 0.6751, 0.6496), (-2.857, 0.6751, 4.974e-08), (-2.841, 0.5087, -1.513), (-2.841, 0.5087, 0.6496), (-2.841, 0.5087, 4.974e-08), (-0.9674, 0.6884, -1.728), (0.0, 1.524, -1.728), (0.3827, 1.448, -1.728), (0.7071, 1.232, -1.728), (0.9239, 0.9072, -1.728), (1.0, 0.5245, -1.728), (0.9239, 0.1418, -1.728), (0.7071, -0.1826, -1.728), (0.3827, -0.3994, -1.728), (1.51e-07, -0.4755, -1.728), (-0.3827, -0.3994, -1.728), (-0.7071, -0.1826, -1.728), (-0.9239, 0.1418, -1.728), (-1.0, 0.5245, -1.728), (-0.9239, 0.9072, -1.728), (-0.7071, 1.232, -1.728), (-0.3827, 1.448, -1.728), (-0.6696, 2.253, -1.728), (-1.28, 1.846, -1.728), (-1.687, 1.236, -1.728), (-1.83, 0.516, -1.728), (-1.687, -0.2037, -1.728), (-1.28, -0.8138, -1.728), (-0.6696, -1.221, -1.728), (0.05011, -1.365, -1.728), (0.7698, -1.221, -1.728), (1.38, -0.8138, -1.728), (1.788, -0.2037, -1.728), (1.931, 0.516, -1.728), (1.788, 1.236, -1.728), (1.38, 1.846, -1.728), (0.7698, 2.253, -1.728), (0.05011, 2.397, -1.728), (-1.769, 0.8242, -1.728), (-1.769, 0.8242, -2.43), (0.05011, 2.397, -2.43), (0.7698, 2.253, -2.43), (1.38, 1.846, -2.43), (1.788, 1.236, -2.43), (1.931, 0.516, -2.43), (1.788, -0.2037, -2.43), (1.38, -0.8138, -2.43), (0.7698, -1.221, -2.43), (0.05011, -1.365, -2.43), (-0.6696, -1.221, -2.43), (-1.28, -0.8138, -2.43), (-1.687, -0.2037, -2.43), (-1.83, 0.516, -2.43), (-1.687, 1.236, -2.43), (-1.28, 1.846, -2.43), (-0.6696, 2.253, -2.43), (-0.3369, 1.32, -2.43), (-0.6157, 1.133, -2.43), (-0.8019, 0.8547, -2.43), (-0.8674, 0.5258, -2.43), (-0.8019, 0.197, -2.43), (-0.6157, -0.08183, -2.43), (-0.3369, -0.2681, -2.43), (-0.008004, -0.3335, -2.43), (0.3209, -0.2681, -2.43), (0.5996, -0.08183, -2.43), (0.7859, 0.197, -2.43), (0.8513, 0.5258, -2.43), (0.7859, 0.8547, -2.43), (0.5996, 1.133, -2.43), (0.3209, 1.32, -2.43), (-0.008004, 1.385, -2.43), (-0.8393, 0.6667, -2.43), (-0.8393, 0.6667, -2.758), (-0.008004, 1.385, -2.758), (0.3209, 1.32, -2.758), (0.5996, 1.133, -2.758), (0.7859, 0.8547, -2.758), (0.8513, 0.5258, -2.758), (0.7859, 0.197, -2.758), (0.5996, -0.08182, -2.758), (0.3209, -0.2681, -2.758), (-0.008004, -0.3335, -2.758), (-0.3369, -0.2681, -2.758), (-0.6157, -0.08183, -2.758), (-0.8019, 0.197, -2.758), (-0.8674, 0.5258, -2.758), (-0.8019, 0.8547, -2.758), (-0.6157, 1.133, -2.758), (-0.3369, 1.32, -2.758), (-0.1952, 0.9222, -2.758), (-0.3329, 0.8302, -2.758), (-0.4249, 0.6925, -2.758), (-0.4572, 0.53, -2.758), (-0.4249, 0.3676, -2.758), (-0.3329, 0.2299, -2.758), (-0.1952, 0.1378, -2.758), (-0.03275, 0.1055, -2.758), (0.1297, 0.1378, -2.758), (0.2674, 0.2299, -2.758), (0.3594, 0.3676, -2.758), (0.3917, 0.53, -2.758), (0.3594, 0.6925, -2.758), (0.2674, 0.8302, -2.758), (0.1297, 0.9222, -2.758), (-0.03275, 0.9545, -2.758), (-0.4434, 0.5996, -2.758), (-0.3485, 0.5835, -2.973), (-0.03868, 0.8513, -2.973), (0.08388, 0.8269, -2.973), (0.1878, 0.7575, -2.973), (0.2572, 0.6536, -2.973), (0.2816, 0.531, -2.973), (0.2572, 0.4085, -2.973), (0.1878, 0.3046, -2.973), (0.08388, 0.2351, -2.973), (-0.03868, 0.2108, -2.973), (-0.1612, 0.2351, -2.973), (-0.2651, 0.3046, -2.973), (-0.3346, 0.4085, -2.973), (-0.3589, 0.531, -2.973), (-0.3346, 0.6536, -2.973), (-0.2651, 0.7575, -2.973), (-0.1612, 0.8269, -2.973), (-0.1612, 0.8269, -4.018), (-0.2651, 0.7575, -4.018), (-0.3346, 0.6536, -4.018), (-0.3589, 0.531, -4.018), (-0.3346, 0.4085, -4.018), (-0.2651, 0.3046, -4.018), (-0.1612, 0.2351, -4.018), (-0.03868, 0.2108, -4.018), (0.08388, 0.2351, -4.018), (0.1878, 0.3046, -4.018), (0.2572, 0.4085, -4.018), (0.2816, 0.531, -4.018), (0.2572, 0.6536, -4.018), (0.1878, 0.7575, -4.018), (0.08388, 0.8269, -4.018), (-0.03868, 0.8513, -4.018), (-0.3485, 0.5835, -4.018), (-0.3172, 0.5808, -4.185), (-0.03811, 0.8013, -4.185), (0.08445, 0.8013, -4.185), (0.2349, 0.8013, -4.185), (0.2349, 0.6508, -4.185), (0.2349, 0.5283, -4.185), (0.2349, 0.4057, -4.185), (0.2349, 0.2553, -4.185), (0.08445, 0.2553, -4.185), (-0.03811, 0.2553, -4.185), (-0.1607, 0.2553, -4.185), (-0.3172, 0.2553, -4.185), (-0.3172, 0.4057, -4.185), (-0.3172, 0.5283, -4.185), (-0.3172, 0.6508, -4.185), (-0.3172, 0.8013, -4.185), (-0.1607, 0.8013, -4.185), (-0.1607, 0.8013, -4.746), (-0.3172, 0.8013, -4.746), (-0.3172, 0.6508, -4.746), (-0.3172, 0.5283, -4.746), (-0.3172, 0.4057, -4.746), (-0.3172, 0.2553, -4.746), (-0.1607, 0.2553, -4.746), (-0.03811, 0.2553, -4.746), (0.08445, 0.2553, -4.746), (0.2349, 0.2553, -4.746), (0.2349, 0.4057, -4.746), (0.2349, 0.5283, -4.746), (0.2349, 0.6508, -4.746), (0.2349, 0.8013, -4.746), (0.08445, 0.8013, -4.746), (-0.03811, 0.8013, -4.746), (-0.3172, 0.5808, -4.746), (0.03508, 2.135, -2.43), (-0.5835, 2.012, -2.43), (-1.108, 1.662, -2.43), (-1.458, 1.137, -2.43), (-1.458, -0.1, -2.43), (-1.581, 0.5185, -2.43), (-1.108, -0.6245, -2.43), (-0.5835, -0.9748, -2.43), (0.03508, -1.098, -2.43), (0.6537, -0.9748, -2.43), (1.178, -0.6245, -2.43), (1.528, -0.1, -2.43), (1.651, 0.5185, -2.43), (1.528, 1.137, -2.43), (1.178, 1.662, -2.43), (0.6537, 2.012, -2.43), (-1.529, 0.7835, -2.43), (0.006748, 1.642, -2.43), (-0.4213, 1.557, -2.43), (-0.7842, 1.314, -2.43), (-1.027, 0.9514, -2.43), (-1.027, 0.09526, -2.43), (-1.112, 0.5233, -2.43), (-0.7842, -0.2676, -2.43), (-0.4213, -0.5101, -2.43), (0.006748, -0.5953, -2.43), (0.4348, -0.5101, -2.43), (0.7977, -0.2676, -2.43), (1.04, 0.09526, -2.43), (1.125, 0.5233, -2.43), (1.04, 0.9514, -2.43), (0.7977, 1.314, -2.43), (0.4348, 1.557, -2.43), (-1.075, 0.7067, -2.43)], [], [(0, 15, 16, 31), (14, 15, 16, 17), (14, 13, 18, 17), (11, 12, 19, 20), (11, 10, 21, 20), (10, 9, 22, 21), (9, 8, 23, 22), (7, 8, 23, 24), (7, 6, 25, 24), (6, 5, 26, 25), (5, 4, 27, 26), (3, 4, 27, 28), (3, 2, 29, 28), (1, 2, 29, 30), (0, 1, 30, 31), (15, 0, 47, 32), (15, 14, 33, 32), (13, 14, 33, 34), (12, 11, 36, 35), (10, 11, 36, 37), (9, 10, 37, 38), (8, 9, 38, 39), (8, 7, 40, 39), (6, 7, 40, 41), (5, 6, 41, 42), (4, 5, 42, 43), (4, 3, 44, 43), (2, 3, 44, 45), (2, 1, 46, 45), (1, 0, 47, 46), (13, 48, 49, 18), (48, 13, 34, 50), (48, 50, 51, 53), (49, 48, 53, 52), (50, 35, 54, 51), (19, 49, 52, 55), (35, 12, 56, 54), (12, 19, 55, 56), (53, 56, 55, 52), (56, 53, 51, 54), (50, 34, 71, 57), (35, 50, 57, 70), (46, 47, 58, 59), (45, 46, 59, 60), (45, 44, 61, 60), (43, 44, 61, 62), (43, 42, 63, 62), (42, 41, 64, 63), (41, 40, 65, 64), (39, 40, 65, 66), (39, 38, 67, 66), (38, 37, 68, 67), (37, 36, 69, 68), (35, 36, 69, 70), (34, 33, 72, 71), (32, 33, 72, 73), (32, 47, 58, 73), (73, 58, 89, 74), (73, 72, 75, 74), (71, 72, 75, 76), (70, 69, 78, 77), (68, 69, 78, 79), (67, 68, 79, 80), (66, 67, 80, 81), (66, 65, 82, 81), (64, 65, 82, 83), (63, 64, 83, 84), (62, 63, 84, 85), (62, 61, 86, 85), (60, 61, 86, 87), (60, 59, 88, 87), (59, 58, 89, 88), (70, 57, 90, 77), (57, 71, 76, 90), (90, 76, 105, 91), (77, 90, 91, 104), (88, 89, 92, 93), (87, 88, 93, 94), (87, 86, 95, 94), (85, 86, 95, 96), (85, 84, 97, 96), (84, 83, 98, 97), (83, 82, 99, 98), (81, 82, 99, 100), (81, 80, 101, 100), (80, 79, 102, 101), (79, 78, 103, 102), (77, 78, 103, 104), (76, 75, 106, 105), (74, 75, 106, 107), (74, 89, 92, 107), (245, 244, 123, 108), (245, 246, 109, 108), (247, 246, 109, 110), (249, 248, 112, 111), (250, 248, 112, 113), (251, 250, 113, 114), (252, 251, 114, 115), (252, 253, 116, 115), (254, 253, 116, 117), (255, 254, 117, 118), (256, 255, 118, 119), (256, 257, 120, 119), (258, 257, 120, 121), (258, 259, 122, 121), (259, 244, 123, 122), (249, 260, 124, 111), (260, 247, 110, 124), (124, 110, 139, 125), (111, 124, 125, 138), (122, 123, 126, 127), (121, 122, 127, 128), (121, 120, 129, 128), (119, 120, 129, 130), (119, 118, 131, 130), (118, 117, 132, 131), (117, 116, 133, 132), (115, 116, 133, 134), (115, 114, 135, 134), (114, 113, 136, 135), (113, 112, 137, 136), (111, 112, 137, 138), (110, 109, 140, 139), (108, 109, 140, 141), (108, 123, 126, 141), (141, 126, 157, 142), (141, 140, 143, 142), (139, 140, 143, 144), (138, 137, 146, 145), (136, 137, 146, 147), (135, 136, 147, 148), (134, 135, 148, 149), (134, 133, 150, 149), (132, 133, 150, 151), (131, 132, 151, 152), (130, 131, 152, 153), (130, 129, 154, 153), (128, 129, 154, 155), (128, 127, 156, 155), (127, 126, 157, 156), (138, 125, 158, 145), (125, 139, 144, 158), (158, 144, 173, 159), (145, 158, 159, 172), (156, 157, 160, 161), (155, 156, 161, 162), (155, 154, 163, 162), (153, 154, 163, 164), (153, 152, 165, 164), (152, 151, 166, 165), (151, 150, 167, 166), (149, 150, 167, 168), (149, 148, 169, 168), (148, 147, 170, 169), (147, 146, 171, 170), (145, 146, 171, 172), (144, 143, 174, 173), (142, 143, 174, 175), (142, 157, 160, 175), (175, 160, 191, 176), (175, 174, 177, 176), (173, 174, 177, 178), (172, 171, 180, 179), (170, 171, 180, 181), (169, 170, 181, 182), (168, 169, 182, 183), (168, 167, 184, 183), (166, 167, 184, 185), (165, 166, 185, 186), (164, 165, 186, 187), (164, 163, 188, 187), (162, 163, 188, 189), (162, 161, 190, 189), (161, 160, 191, 190), (172, 159, 192, 179), (159, 173, 178, 192), (192, 178, 207, 193), (179, 192, 193, 206), (190, 191, 194, 195), (189, 190, 195, 196), (189, 188, 197, 196), (187, 188, 197, 198), (187, 186, 199, 198), (186, 185, 200, 199), (185, 184, 201, 200), (183, 184, 201, 202), (183, 182, 203, 202), (182, 181, 204, 203), (181, 180, 205, 204), (179, 180, 205, 206), (178, 177, 208, 207), (176, 177, 208, 209), (176, 191, 194, 209), (209, 194, 225, 210), (209, 208, 211, 210), (207, 208, 211, 212), (206, 205, 214, 213), (204, 205, 214, 215), (203, 204, 215, 216), (202, 203, 216, 217), (202, 201, 218, 217), (200, 201, 218, 219), (199, 200, 219, 220), (198, 199, 220, 221), (198, 197, 222, 221), (196, 197, 222, 223), (196, 195, 224, 223), (195, 194, 225, 224), (206, 193, 226, 213), (193, 207, 212, 226), (91, 105, 230, 243), (104, 91, 243, 232), (93, 92, 227, 242), (94, 93, 242, 241), (94, 95, 240, 241), (96, 95, 240, 239), (96, 97, 238, 239), (97, 98, 237, 238), (98, 99, 236, 237), (100, 99, 236, 235), (100, 101, 234, 235), (101, 102, 233, 234), (102, 103, 231, 233), (104, 103, 231, 232), (105, 106, 229, 230), (107, 106, 229, 228), (107, 92, 227, 228), (243, 230, 247, 260), (232, 243, 260, 249), (242, 227, 244, 259), (241, 242, 259, 258), (241, 240, 257, 258), (239, 240, 257, 256), (239, 238, 255, 256), (238, 237, 254, 255), (237, 236, 253, 254), (235, 236, 253, 252), (235, 234, 251, 252), (234, 233, 250, 251), (233, 231, 248, 250), (232, 231, 248, 249), (230, 229, 246, 247), (228, 229, 246, 245), (228, 227, 244, 245)])
me_circle_008.polygons.foreach_set('material_index', [0, 0, 0, 0, 0, 0, 0, 0, 0, 0, 0, 0, 0, 0, 0, 0, 0, 0, 0, 0, 0, 0, 0, 0, 0, 0, 0, 0, 0, 0, 0, 0, 0, 0, 0, 0, 0, 0, 0, 0, 0, 0, 0, 0, 0, 0, 0, 0, 0, 0, 0, 0, 0, 0, 0, 0, 0, 0, 0, 0, 0, 0, 0, 0, 0, 0, 0, 0, 0, 0, 0, 0, 0, 0, 0, 0, 0, 0, 0, 0, 0, 0, 0, 0, 0, 0, 0, 0, 0, 0, 0, 0, 0, 0, 0, 0, 0, 0, 0, 0, 0, 0, 0, 0, 0, 0, 0, 0, 0, 0, 0, 0, 0, 0, 0, 0, 0, 0, 0, 0, 0, 0, 0, 0, 0, 0, 0, 0, 0, 0, 0, 0, 0, 0, 0, 0, 0, 0, 0, 0, 0, 0, 0, 0, 0, 0, 0, 0, 0, 0, 0, 0, 0, 0, 0, 0, 0, 0, 0, 0, 0, 0, 0, 0, 0, 0, 0, 0, 0, 0, 0, 0, 0, 0, 0, 0, 0, 0, 0, 0, 0, 0, 0, 0, 0, 0, 0, 0, 0, 0, 0, 0, 0, 0, 0, 0, 0, 0, 0, 0, 0, 0, 0, 0, 0, 0, 0, 0, 0, 0, 0, 0, 0, 0, 0, 0, 0, 0, 0, 0, 0, 0, 0, 0, 0, 0, 0, 1, 1, 1, 1, 1, 1, 1, 1, 1, 1, 1, 1, 1, 1, 1, 1, 1])
me_circle_008.materials.append(mat_flat_main)
me_circle_008.materials.append(mat_neon_main)
me_circle_008.use_remesh_preserve_volume = False
me_circle_008.use_remesh_preserve_attributes = False
me_circle_008.use_mirror_vertex_groups = False
me_circle_008.update()
me_cube_005 = bpy.data.meshes.new('Cube.005')
me_cube_005.from_pydata([(0.0001581, 0.1658, 1.384), (0.0007629, 0.3063, 1.059), (0.00116, 0.4002, 0.5732), (0.001312, 0.4332, -1.907e-06), (0.00116, 0.4002, -0.5732), (0.0007629, 0.3063, -1.059), (0.0001581, 0.1658, -1.384), (-0.000551, 8.941e-08, -1.498), (-0.001254, -0.1658, -1.384), (-0.001859, -0.3063, -1.059), (-0.002251, -0.4002, -0.5732), (-0.002409, -0.4332, -1.907e-06), (-0.002251, -0.4002, 0.5732), (-0.001857, -0.3063, 1.059), (-0.001254, -0.1658, 1.384), (-0.000551, 8.941e-08, 1.498), (-0.5219, -0.1578, 1.317), (-0.5225, -0.2916, 1.008), (-0.5229, -0.381, 0.5457), (-0.523, -0.4124, -1.907e-06), (-0.5229, -0.381, -0.5457), (-0.5225, -0.2916, -1.008), (-0.5219, -0.1578, -1.317), (-0.5213, 8.941e-08, -1.426), (-0.5206, 0.1578, -1.317), (-0.52, 0.2916, -1.008), (-0.5196, 0.381, -0.5457), (-0.5195, 0.4124, -1.907e-06), (-0.5196, 0.381, 0.5457), (-0.52, 0.2916, 1.008), (-0.5206, 0.1578, 1.317), (-0.5213, 8.941e-08, 1.426), (0.5218, 8.941e-08, 1.426), (0.5225, 0.1578, 1.317), (0.523, 0.2916, 1.008), (0.5234, 0.381, 0.5457), (0.5236, 0.4124, -1.907e-06), (0.5234, 0.381, -0.5457), (0.523, 0.2916, -1.008), (0.5225, 0.1578, -1.317), (0.5218, 8.941e-08, -1.426), (0.5211, -0.1578, -1.317), (0.5206, -0.2916, -1.008), (0.5202, -0.381, -0.5457), (0.52, -0.4124, -1.907e-06), (0.5202, -0.381, 0.5457), (0.5206, -0.2916, 1.008), (0.5211, -0.1578, 1.317), (-0.000686, 4.563e-07, -1.068), (-0.4333, 8.084e-05, -1.017), (-0.00119, -0.1181, -0.9862), (-0.4337, -0.1124, -0.9394), (-0.4333, -0.1124, 0.9386), (-0.4328, 8.027e-05, 1.016), (-0.0002294, -1.436e-07, 1.068), (-0.001806, -0.2852, -0.4085), (-0.4343, -0.2715, -0.3893), (-0.00159, -0.2183, -0.7548), (-0.4341, -0.2078, -0.719), (-0.0001422, 0.1181, -0.9862), (-0.4327, 0.1126, -0.9394), (0.0002797, 0.1181, 0.9862), (0.0003567, 0.2183, -0.7548), (-0.4323, 0.2079, -0.719), (0.0007253, 0.2852, -0.4085), (-0.4319, 0.2716, -0.3893), (-0.001837, -0.3087, -2.229e-06), (-0.4344, -0.2938, -0.0003901), (-0.001631, -0.2852, 0.4085), (-0.4342, -0.2715, 0.3885), (0.0006796, 0.2183, 0.7548), (0.0009264, 0.3087, -1.512e-06), (0.0009, 0.2852, 0.4085), (-0.4338, -0.2078, 0.7183), (0.4324, -0.2716, 0.3893), (-0.0007684, -0.1181, 0.9862), (0.4332, -0.1126, 0.9394), (0.4328, -0.1126, -0.9386), (0.4333, -8.021e-05, -1.016), (-0.4317, 0.294, -0.0003894), (0.4322, -0.294, 0.0003869), (-0.432, 0.2079, 0.7183), (-0.4323, 0.1126, 0.9386), (0.4346, 0.2715, -0.3885), (0.4343, 0.2078, -0.7183), (-0.4317, 0.2716, 0.3886), (0.4338, 0.1124, -0.9386), (-0.001266, -0.2183, 0.7548), (0.4327, -0.2079, 0.719), (0.4324, -0.2079, -0.7183), (0.4322, -0.2716, -0.3885), (0.4346, 0.2078, 0.7191), (0.4348, 0.2938, 0.0003876), (0.4337, -8.078e-05, 1.017), (0.4342, 0.1124, 0.9394), (0.4348, 0.2715, 0.3893), (-0.0004834, 1.392e-07, -0.1317), (-0.0005457, -0.01458, -0.1217), (-0.0004271, 6.447e-08, 0.1317), (-0.0006216, -0.0352, -0.05041), (-0.000595, -0.02694, -0.09315), (-0.0004163, 0.01458, -0.1217), (-0.0003643, 0.01458, 0.1217), (-0.0003548, 0.02694, -0.09315), (-0.0003093, 0.0352, -0.05041), (-0.0006255, -0.0381, -9.151e-07), (-0.0006001, -0.0352, 0.05041), (-0.0003149, 0.02694, 0.09315), (-0.0002845, 0.0381, -8.266e-07), (-0.0002877, 0.0352, 0.05041), (-0.0004936, -0.01458, 0.1217), (-0.000555, -0.02694, 0.09315), (0.0003956, 0.1637, 0.5659), (9.582e-05, 0.08857, 0.7394), (0.0004299, 0.2138, -0.3063), (0.0005806, 0.2314, -1.316e-06), (-0.001063, -0.1637, 0.5659), (-0.001337, -0.2138, 0.3063), (-0.0002205, 0.08857, -0.7394), (0.0001535, 0.1637, -0.5659), (-0.001306, -0.1637, -0.5659), (-0.001006, -0.08857, -0.7394), (0.0005609, 0.2138, 0.3063), (-0.001491, -0.2314, -1.854e-06), (-0.0006899, -0.08857, 0.7394), (-0.0002858, -8.421e-08, 0.8003), (-0.001468, -0.2138, -0.3063), (-0.0006282, 3.657e-07, -0.8003)], [], [(33, 32, 15, 0), (0, 15, 31, 30), (34, 33, 0, 1), (1, 0, 30, 29), (35, 34, 1, 2), (2, 1, 29, 28), (36, 35, 2, 3), (3, 2, 28, 27), (37, 36, 3, 4), (4, 3, 27, 26), (38, 37, 4, 5), (5, 4, 26, 25), (39, 38, 5, 6), (6, 5, 25, 24), (40, 39, 6, 7), (7, 6, 24, 23), (41, 40, 7, 8), (8, 7, 23, 22), (42, 41, 8, 9), (9, 8, 22, 21), (43, 42, 9, 10), (10, 9, 21, 20), (44, 43, 10, 11), (11, 10, 20, 19), (45, 44, 11, 12), (12, 11, 19, 18), (46, 45, 12, 13), (13, 12, 18, 17), (47, 46, 13, 14), (14, 13, 17, 16), (47, 14, 15, 32), (14, 16, 31, 15), (94, 61, 54, 93), (61, 82, 53, 54), (91, 70, 61, 94), (70, 81, 82, 61), (95, 72, 70, 91), (72, 85, 81, 70), (92, 71, 72, 95), (71, 79, 85, 72), (83, 64, 71, 92), (64, 65, 79, 71), (84, 62, 64, 83), (62, 63, 65, 64), (86, 59, 62, 84), (59, 60, 63, 62), (78, 48, 59, 86), (48, 49, 60, 59), (77, 50, 48, 78), (50, 51, 49, 48), (89, 57, 50, 77), (57, 58, 51, 50), (90, 55, 57, 89), (55, 56, 58, 57), (80, 66, 55, 90), (66, 67, 56, 55), (74, 68, 66, 80), (68, 69, 67, 66), (88, 87, 68, 74), (87, 73, 69, 68), (76, 75, 87, 88), (75, 52, 73, 87), (76, 93, 54, 75), (75, 54, 53, 52), (32, 33, 94, 93), (40, 41, 77, 78), (17, 18, 69, 73), (30, 31, 53, 82), (37, 38, 84, 83), (27, 28, 85, 79), (36, 37, 83, 92), (45, 46, 88, 74), (28, 29, 81, 85), (23, 24, 60, 49), (46, 47, 76, 88), (39, 40, 78, 86), (21, 22, 51, 58), (16, 17, 73, 52), (38, 39, 86, 84), (20, 21, 58, 56), (47, 32, 93, 76), (41, 42, 89, 77), (25, 26, 65, 63), (24, 25, 63, 60), (26, 27, 79, 65), (33, 34, 91, 94), (43, 44, 80, 90), (44, 45, 74, 80), (22, 23, 49, 51), (35, 36, 92, 95), (31, 16, 52, 53), (29, 30, 82, 81), (34, 35, 95, 91), (19, 20, 56, 67), (42, 43, 90, 89), (18, 19, 67, 69), (112, 113, 102, 107), (114, 115, 108, 104), (116, 117, 106, 111), (118, 119, 103, 101), (120, 121, 97, 100), (115, 122, 109, 108), (117, 123, 105, 106), (124, 116, 111, 110), (113, 125, 98, 102), (122, 112, 107, 109), (125, 124, 110, 98), (123, 126, 99, 105), (121, 127, 96, 97), (119, 114, 104, 103), (127, 118, 101, 96), (126, 120, 100, 99), (55, 57, 120, 126), (48, 59, 118, 127), (62, 64, 114, 119), (50, 48, 127, 121), (66, 55, 126, 123), (54, 75, 124, 125), (72, 70, 112, 122), (61, 54, 125, 113), (75, 87, 116, 124), (68, 66, 123, 117), (71, 72, 122, 115), (57, 50, 121, 120), (59, 62, 119, 118), (87, 68, 117, 116), (64, 71, 115, 114), (70, 61, 113, 112)])
me_cube_005.polygons.foreach_set('material_index', [0, 0, 0, 0, 0, 0, 0, 0, 0, 0, 0, 0, 0, 0, 0, 0, 0, 0, 0, 0, 0, 0, 0, 0, 0, 0, 0, 0, 0, 0, 0, 0, 0, 0, 0, 0, 0, 0, 0, 0, 0, 0, 0, 0, 0, 0, 0, 0, 0, 0, 0, 0, 0, 0, 0, 0, 0, 0, 0, 0, 0, 0, 0, 0, 0, 0, 0, 0, 0, 0, 0, 0, 0, 0, 0, 0, 0, 0, 0, 0, 0, 0, 0, 0, 0, 0, 0, 0, 0, 0, 0, 0, 0, 0, 0, 0, 0, 0, 0, 0, 0, 0, 0, 0, 0, 0, 0, 0, 0, 0, 0, 0, 1, 1, 1, 1, 1, 1, 1, 1, 1, 1, 1, 1, 1, 1, 1, 1])
_uv = me_cube_005.uv_layers.new(name='UVTex')
_uv.uv.foreach_set('vector', [0.0, 0.0, 0.0, 1.0, 1.0, 1.0, 1.0, 0.0, 0.0, 0.0, 0.0, 1.0, 1.0, 1.0, 1.0, 0.0, 0.0, 0.0, 0.0, 1.0, 1.0, 1.0, 1.0, 0.0, 0.0, 0.0, 0.0, 1.0, 1.0, 1.0, 1.0, 0.0, 0.0, 0.0, 0.0, 1.0, 1.0, 1.0, 1.0, 0.0, 0.0, 0.0, 0.0, 1.0, 1.0, 1.0, 1.0, 0.0, 0.0, 0.0, 0.0, 1.0, 1.0, 1.0, 1.0, 0.0, 0.0, 0.0, 0.0, 1.0, 1.0, 1.0, 1.0, 0.0, 0.0, 0.0, 0.0, 1.0, 1.0, 1.0, 1.0, 0.0, 0.0, 0.0, 0.0, 1.0, 1.0, 1.0, 1.0, 0.0, 0.0, 0.0, 0.0, 1.0, 1.0, 1.0, 1.0, 0.0, 0.0, 0.0, 0.0, 1.0, 1.0, 1.0, 1.0, 0.0, 0.0, 0.0, 0.0, 1.0, 1.0, 1.0, 1.0, 0.0, 0.0, 0.0, 0.0, 1.0, 1.0, 1.0, 1.0, 0.0, 0.0, 0.0, 0.0, 1.0, 1.0, 1.0, 1.0, 0.0, 0.0, 0.0, 0.0, 1.0, 1.0, 1.0, 1.0, 0.0, 0.0, 0.0, 0.0, 1.0, 1.0, 1.0, 1.0, 0.0, 0.0, 0.0, 0.0, 1.0, 1.0, 1.0, 1.0, 0.0, 0.0, 0.0, 0.0, 1.0, 1.0, 1.0, 1.0, 0.0, 0.0, 0.0, 0.0, 1.0, 1.0, 1.0, 1.0, 0.0, 0.0, 0.0, 0.0, 1.0, 1.0, 1.0, 1.0, 0.0, 0.0, 0.0, 0.0, 1.0, 1.0, 1.0, 1.0, 0.0, 0.0, 0.0, 0.0, 1.0, 1.0, 1.0, 1.0, 0.0, 0.0, 0.0, 0.0, 1.0, 1.0, 1.0, 1.0, 0.0, 0.0, 0.0, 0.0, 1.0, 1.0, 1.0, 1.0, 0.0, 0.0, 0.0, 0.0, 1.0, 1.0, 1.0, 1.0, 0.0, 0.0, 0.0, 0.0, 1.0, 1.0, 1.0, 1.0, 0.0, 0.0, 0.0, 0.0, 1.0, 1.0, 1.0, 1.0, 0.0, 0.0, 0.0, 0.0, 1.0, 1.0, 1.0, 1.0, 0.0, 0.0, 0.0, 0.0, 1.0, 1.0, 1.0, 1.0, 0.0, 0.0, 0.0, 0.0, 1.0, 1.0, 1.0, 1.0, 0.0, 0.0, 0.0, 0.0, 1.0, 1.0, 1.0, 1.0, 0.0, 0.0, 0.0, 1.0, 0.0, 1.0, 1.0, 0.0, 1.0, 0.0, 0.0, 1.0, 0.0, 1.0, 1.0, 0.0, 1.0, 0.0, 0.0, 1.0, 0.0, 1.0, 1.0, 0.0, 1.0, 0.0, 0.0, 1.0, 0.0, 1.0, 1.0, 0.0, 1.0, 0.0, 0.0, 1.0, 0.0, 1.0, 1.0, 0.0, 1.0, 0.0, 0.0, 1.0, 0.0, 1.0, 1.0, 0.0, 1.0, 0.0, 0.0, 1.0, 0.0, 1.0, 1.0, 0.0, 1.0, 0.0, 0.0, 1.0, 0.0, 1.0, 1.0, 0.0, 1.0, 0.0, 0.0, 1.0, 0.0, 1.0, 1.0, 0.0, 1.0, 0.0, 0.0, 1.0, 0.0, 1.0, 1.0, 0.0, 1.0, 0.0, 0.0, 1.0, 0.0, 1.0, 1.0, 0.0, 1.0, 0.0, 0.0, 1.0, 0.0, 1.0, 1.0, 0.0, 1.0, 0.0, 0.0, 1.0, 0.0, 1.0, 1.0, 0.0, 1.0, 0.0, 0.0, 1.0, 0.0, 1.0, 1.0, 0.0, 1.0, 0.0, 0.0, 1.0, 0.0, 1.0, 1.0, 0.0, 1.0, 0.0, 0.0, 1.0, 0.0, 1.0, 1.0, 0.0, 1.0, 0.0, 0.0, 1.0, 0.0, 1.0, 1.0, 0.0, 1.0, 0.0, 0.0, 1.0, 0.0, 1.0, 1.0, 0.0, 1.0, 0.0, 0.0, 1.0, 0.0, 1.0, 1.0, 0.0, 1.0, 0.0, 0.0, 1.0, 0.0, 1.0, 1.0, 0.0, 1.0, 0.0, 0.0, 1.0, 0.0, 1.0, 1.0, 0.0, 1.0, 0.0, 0.0, 1.0, 0.0, 1.0, 1.0, 0.0, 1.0, 0.0, 0.0, 1.0, 0.0, 1.0, 1.0, 0.0, 1.0, 0.0, 0.0, 1.0, 0.0, 1.0, 1.0, 0.0, 1.0, 0.0, 0.0, 1.0, 0.0, 1.0, 1.0, 0.0, 1.0, 0.0, 0.0, 1.0, 0.0, 1.0, 1.0, 0.0, 1.0, 0.0, 0.0, 1.0, 0.0, 1.0, 1.0, 0.0, 1.0, 0.0, 0.0, 1.0, 0.0, 1.0, 1.0, 0.0, 1.0, 0.0, 0.0, 1.0, 0.0, 1.0, 1.0, 0.0, 1.0, 0.0, 0.0, 1.0, 0.0, 1.0, 1.0, 0.0, 1.0, 0.0, 0.0, 1.0, 0.0, 1.0, 1.0, 0.0, 1.0, 0.0, 0.0, 1.0, 0.0, 1.0, 1.0, 0.0, 1.0, 0.0, 1.0, 0.0, 0.0, 0.0, 0.0, 0.0, 1.0, 0.0, 1.0, 0.0, 0.0, 0.0, 0.0, 0.0, 1.0, 1.0, 0.0, 1.0, 1.0, 1.0, 1.0, 1.0, 0.0, 1.0, 0.0, 1.0, 1.0, 1.0, 1.0, 1.0, 0.0, 0.0, 1.0, 0.0, 0.0, 0.0, 0.0, 0.0, 1.0, 1.0, 0.0, 1.0, 1.0, 1.0, 1.0, 1.0, 0.0, 0.0, 1.0, 0.0, 0.0, 0.0, 0.0, 0.0, 1.0, 0.0, 1.0, 0.0, 0.0, 0.0, 0.0, 0.0, 1.0, 1.0, 0.0, 1.0, 1.0, 1.0, 1.0, 1.0, 0.0, 1.0, 0.0, 1.0, 1.0, 1.0, 1.0, 1.0, 0.0, 0.0, 1.0, 0.0, 0.0, 0.0, 0.0, 0.0, 1.0, 0.0, 1.0, 0.0, 0.0, 0.0, 0.0, 0.0, 1.0, 1.0, 0.0, 1.0, 1.0, 1.0, 1.0, 1.0, 0.0, 1.0, 0.0, 1.0, 1.0, 1.0, 1.0, 1.0, 0.0, 0.0, 1.0, 0.0, 0.0, 0.0, 0.0, 0.0, 1.0, 1.0, 0.0, 1.0, 1.0, 1.0, 1.0, 1.0, 0.0, 0.0, 0.0, 1.0, 0.0, 1.0, 0.0, 0.0, 0.0, 0.0, 1.0, 0.0, 0.0, 0.0, 0.0, 0.0, 1.0, 1.0, 0.0, 1.0, 1.0, 1.0, 1.0, 1.0, 0.0, 1.0, 0.0, 1.0, 1.0, 1.0, 1.0, 1.0, 0.0, 1.0, 0.0, 1.0, 1.0, 1.0, 1.0, 1.0, 0.0, 0.0, 1.0, 0.0, 0.0, 0.0, 0.0, 0.0, 1.0, 0.0, 1.0, 0.0, 0.0, 0.0, 0.0, 0.0, 1.0, 0.0, 1.0, 0.0, 0.0, 0.0, 0.0, 0.0, 1.0, 1.0, 0.0, 1.0, 1.0, 1.0, 1.0, 1.0, 0.0, 0.0, 1.0, 0.0, 0.0, 0.0, 0.0, 0.0, 1.0, 1.0, 1.0, 0.0, 1.0, 0.0, 1.0, 1.0, 1.0, 1.0, 0.0, 1.0, 1.0, 1.0, 1.0, 1.0, 0.0, 0.0, 1.0, 0.0, 0.0, 0.0, 0.0, 0.0, 1.0, 1.0, 0.0, 1.0, 1.0, 1.0, 1.0, 1.0, 0.0, 0.0, 1.0, 0.0, 0.0, 0.0, 0.0, 0.0, 1.0, 1.0, 0.0, 1.0, 1.0, 1.0, 1.0, 1.0, 0.0, 1.0, 0.0, 1.0, 1.0, 1.0, 1.0, 1.0, 0.0, 1.0, 0.0, 1.0, 1.0, 1.0, 1.0, 1.0, 0.0, 1.0, 0.0, 1.0, 1.0, 1.0, 1.0, 1.0, 0.0, 1.0, 0.0, 1.0, 1.0, 1.0, 1.0, 1.0, 0.0, 1.0, 0.0, 1.0, 1.0, 1.0, 1.0, 1.0, 0.0, 1.0, 0.0, 1.0, 1.0, 1.0, 1.0, 1.0, 0.0, 1.0, 0.0, 1.0, 1.0, 1.0, 1.0, 1.0, 0.0, 1.0, 0.0, 1.0, 1.0, 1.0, 1.0, 1.0, 0.0, 1.0, 0.0, 1.0, 1.0, 1.0, 1.0, 1.0, 0.0, 1.0, 0.0, 1.0, 1.0, 1.0, 1.0, 1.0, 0.0, 1.0, 1.0, 0.0, 1.0, 0.0, 1.0, 1.0, 1.0, 1.0, 0.0, 1.0, 1.0, 1.0, 1.0, 1.0, 0.0, 1.0, 0.0, 1.0, 1.0, 1.0, 1.0, 1.0, 0.0, 1.0, 0.0, 1.0, 1.0, 1.0, 1.0, 1.0, 0.0, 1.0, 0.0, 1.0, 1.0, 1.0, 1.0, 1.0, 0.0, 1.0, 0.0, 1.0, 1.0, 1.0, 1.0, 1.0, 0.0, 1.0, 0.0, 1.0, 1.0, 1.0, 1.0, 1.0, 0.0, 1.0, 0.0, 1.0, 1.0, 1.0, 1.0, 1.0, 0.0, 1.0, 0.0, 1.0, 1.0, 1.0, 1.0, 1.0, 0.0, 1.0, 0.0, 1.0, 1.0, 1.0, 1.0, 1.0, 0.0, 1.0, 0.0, 1.0, 1.0, 1.0, 1.0, 1.0, 0.0, 1.0, 1.0, 0.0, 1.0, 0.0, 1.0, 1.0, 1.0, 1.0, 0.0, 1.0, 1.0, 1.0, 1.0, 1.0, 0.0, 1.0, 0.0, 1.0, 1.0, 1.0, 1.0, 1.0, 0.0, 1.0, 0.0, 1.0, 1.0, 1.0, 1.0, 1.0, 0.0, 1.0, 0.0, 1.0, 1.0, 1.0, 1.0, 1.0, 0.0, 1.0, 0.0, 1.0, 1.0, 1.0, 1.0, 1.0, 0.0, 1.0, 0.0, 1.0, 1.0, 1.0, 1.0, 1.0, 0.0, 1.0, 0.0, 1.0, 1.0, 1.0, 1.0, 1.0, 0.0, 1.0, 0.0, 1.0, 1.0, 1.0, 1.0, 1.0, 0.0, 1.0, 0.0, 1.0, 1.0, 1.0, 1.0, 1.0, 0.0, 1.0, 0.0, 1.0, 1.0, 1.0, 1.0, 1.0, 0.0])
me_cube_005.materials.append(mat_flat_main)
me_cube_005.materials.append(mat_neon_main)
me_cube_005.use_remesh_preserve_volume = False
me_cube_005.use_remesh_preserve_attributes = False
me_cube_005.use_mirror_vertex_groups = False
me_cube_005.update()
me_circle_006 = bpy.data.meshes.new('Circle.006')
me_circle_006.from_pydata([(2.616, -0.3441, -0.8291), (2.306, -0.2464, -0.6131), (2.11, -0.1112, -0.3038), (2.059, 0.04089, 0.05179), (2.159, 0.1868, 0.3995), (2.396, 0.3043, 0.6864), (2.733, 0.3754, 0.8687), (3.12, 0.3894, 0.9189), (3.497, 0.3441, 0.8291), (3.807, 0.2464, 0.6131), (4.003, 0.1112, 0.3038), (4.054, -0.04089, -0.05179), (3.954, -0.1868, -0.3995), (3.717, -0.3043, -0.6864), (3.38, -0.3754, -0.8687), (2.993, -0.3894, -0.9189), (3.631, -1.18, -0.05509), (3.839, -0.997, 0.08365), (3.931, -0.7031, 0.0473), (3.853, -0.471, -0.1429), (3.651, -0.4366, -0.3754), (3.443, -0.6201, -0.5142), (3.351, -0.9139, -0.4778), (3.429, -1.146, -0.2877), (8.927, -3.166, -4.795), (8.849, -2.934, -4.985), (8.941, -2.64, -5.021), (9.148, -2.456, -4.882), (9.351, -2.491, -4.65), (9.428, -2.723, -4.46), (9.337, -3.017, -4.423), (9.129, -3.2, -4.562), (2.589, -1.768, -0.2238), (2.279, -1.67, -0.00784), (2.083, -1.535, 0.3015), (2.032, -1.383, 0.6571), (2.132, -1.237, 1.005), (2.369, -1.12, 1.292), (2.707, -1.048, 1.474), (3.093, -1.034, 1.524), (3.47, -1.08, 1.434), (3.78, -1.177, 1.218), (3.976, -1.313, 0.9091), (4.027, -1.465, 0.5535), (3.927, -1.611, 0.2058), (3.69, -1.728, -0.08108), (3.353, -1.799, -0.2635), (2.966, -1.813, -0.3136), (3.001, -1.597, 0.1979), (3.173, -1.59, 0.2201), (3.322, -1.559, 0.301), (3.427, -1.507, 0.4282), (3.472, -1.442, 0.5823), (3.449, -1.375, 0.74), (3.362, -1.315, 0.8771), (3.225, -1.271, 0.9729), (3.058, -1.251, 1.013), (2.886, -1.257, 0.9904), (2.737, -1.289, 0.9096), (2.632, -1.341, 0.7824), (2.587, -1.406, 0.6282), (2.61, -1.473, 0.4706), (2.697, -1.533, 0.3335), (2.834, -1.576, 0.2377), (2.616, 7.625, -0.4771), (2.306, 7.607, -0.2407), (2.11, 7.578, 0.09564), (2.059, 7.542, 0.4807), (2.159, 7.504, 0.8558), (2.396, 7.47, 1.164), (2.733, 7.445, 1.358), (3.12, 7.434, 1.409), (3.497, 7.437, 1.308), (3.807, 7.454, 1.072), (4.003, 7.483, 0.7357), (4.054, 7.519, 0.3506), (3.954, 7.557, -0.02452), (3.717, 7.591, -0.3327), (3.38, 7.616, -0.5269), (2.993, 7.628, -0.5776), (2.982, 6.981, -0.64), (3.368, 6.97, -0.5893), (3.706, 6.945, -0.3951), (3.943, 6.911, -0.08698), (4.043, 6.873, 0.2882), (3.991, 6.837, 0.6732), (3.796, 6.808, 1.01), (3.486, 6.79, 1.246), (3.109, 6.787, 1.346), (2.722, 6.799, 1.296), (2.385, 6.823, 1.102), (2.148, 6.857, 0.7934), (2.047, 6.895, 0.4182), (2.099, 6.932, 0.03318), (2.295, 6.961, -0.3031), (2.605, 6.978, -0.5395), (3.631, 6.52, -0.1969), (3.743, 6.538, -0.0865), (3.839, 6.615, 0.01269), (3.905, 6.739, 0.08562), (3.931, 6.89, 0.1212), (3.912, 7.047, 0.114), (3.853, 7.185, 0.06507), (3.761, 7.283, -0.01807), (3.651, 7.326, -0.1228), (3.539, 7.308, -0.2331), (3.443, 7.232, -0.3323), (3.377, 7.108, -0.4053), (3.351, 6.956, -0.4408), (3.369, 6.799, -0.4336), (3.429, 6.661, -0.3847), (3.521, 6.563, -0.3016), (9.019, 6.943, -5.226), (8.927, 7.041, -5.309), (8.867, 7.179, -5.358), (8.849, 7.336, -5.365), (8.875, 7.488, -5.329), (8.941, 7.611, -5.257), (9.037, 7.688, -5.157), (9.148, 7.706, -5.047), (9.259, 7.663, -4.942), (9.351, 7.565, -4.859), (9.41, 7.427, -4.81), (9.428, 7.27, -4.803), (9.403, 7.118, -4.839), (9.337, 6.994, -4.911), (9.24, 6.918, -5.011), (9.129, 6.9, -5.121), (2.589, 6.085, -0.6259), (2.279, 6.067, -0.3895), (2.083, 6.038, -0.05314), (2.032, 6.002, 0.3319), (2.132, 5.964, 0.7071), (2.369, 5.93, 1.015), (2.707, 5.905, 1.209), (3.093, 5.894, 1.26), (3.47, 5.897, 1.16), (3.78, 5.914, 0.9232), (3.976, 5.943, 0.5869), (4.027, 5.979, 0.2018), (3.927, 6.017, -0.1733), (3.69, 6.051, -0.4814), (3.353, 6.076, -0.6756), (2.966, 6.088, -0.7264), (3.001, 6.034, -0.1735), (3.173, 6.028, -0.151), (3.322, 6.018, -0.06489), (3.427, 6.002, 0.07172), (3.472, 5.986, 0.238), (3.449, 5.97, 0.4088), (3.362, 5.957, 0.5579), (3.225, 5.949, 0.6627), (3.058, 5.948, 0.7072), (2.886, 5.953, 0.6847), (2.737, 5.964, 0.5986), (2.632, 5.979, 0.462), (2.587, 5.996, 0.2957), (2.61, 6.012, 0.125), (2.697, 6.025, -0.02411), (2.834, 6.032, -0.1289), (2.815, 5.648, -0.1884), (2.678, 5.641, -0.08364), (2.591, 5.628, 0.06547), (2.568, 5.612, 0.2362), (2.612, 5.595, 0.4025), (2.717, 5.58, 0.5391), (2.867, 5.569, 0.6252), (3.038, 5.564, 0.6477), (3.206, 5.565, 0.6031), (3.343, 5.573, 0.4983), (3.43, 5.586, 0.3492), (3.453, 5.602, 0.1785), (3.408, 5.619, 0.0122), (3.303, 5.634, -0.1244), (3.153, 5.645, -0.2105), (2.982, 5.65, -0.233), (2.998, 5.626, 0.0102), (3.074, 5.624, 0.02027), (3.141, 5.619, 0.05882), (3.188, 5.612, 0.12), (3.208, 5.605, 0.1944), (3.198, 5.597, 0.2709), (3.159, 5.592, 0.3376), (3.098, 5.588, 0.3846), (3.023, 5.588, 0.4045), (2.946, 5.59, 0.3944), (2.879, 5.595, 0.3559), (2.832, 5.601, 0.2947), (2.812, 5.609, 0.2203), (2.822, 5.616, 0.1438), (2.861, 5.622, 0.07707), (2.923, 5.625, 0.03015), (2.917, 5.45, 0.009085), (2.856, 5.446, 0.05601), (2.817, 5.441, 0.1228), (2.807, 5.433, 0.1992), (2.827, 5.426, 0.2737), (2.874, 5.419, 0.3348), (2.941, 5.414, 0.3734), (3.018, 5.412, 0.3834), (3.092, 5.413, 0.3635), (3.154, 5.416, 0.3166), (3.193, 5.422, 0.2498), (3.203, 5.429, 0.1734), (3.183, 5.437, 0.09892), (3.136, 5.443, 0.03775), (3.069, 5.448, -0.0007943), (2.992, 5.451, -0.01086), (2.998, 5.442, 0.076), (3.041, 5.441, 0.08163), (3.078, 5.438, 0.1032), (3.105, 5.434, 0.1374), (3.116, 5.43, 0.1791), (3.11, 5.426, 0.2218), (3.088, 5.423, 0.2592), (3.054, 5.421, 0.2854), (3.012, 5.42, 0.2966), (2.969, 5.422, 0.2909), (2.932, 5.425, 0.2694), (2.905, 5.428, 0.2352), (2.894, 5.432, 0.1935), (2.9, 5.437, 0.1508), (2.922, 5.44, 0.1134), (2.956, 5.442, 0.08716), (3.005, 5.431, 0.1863), (2.616, 13.24, -0.7256), (2.306, 13.08, -0.5565), (2.11, 12.84, -0.3188), (2.059, 12.56, -0.04855), (2.159, 12.29, 0.213), (2.396, 12.06, 0.4261), (2.733, 11.92, 0.5583), (3.12, 11.88, 0.5895), (3.497, 11.95, 0.5148), (3.807, 12.11, 0.3458), (4.003, 12.35, 0.108), (4.054, 12.63, -0.1622), (3.954, 12.9, -0.4238), (3.717, 13.12, -0.6369), (3.38, 13.27, -0.7691), (2.993, 13.31, -0.8002), (2.982, 12.86, -1.266), (3.368, 12.82, -1.235), (3.706, 12.67, -1.103), (3.943, 12.45, -0.8895), (4.043, 12.18, -0.6279), (3.991, 11.9, -0.3577), (3.796, 11.66, -0.1199), (3.486, 11.49, 0.04914), (3.109, 11.43, 0.1238), (2.722, 11.47, 0.09263), (2.385, 11.61, -0.03956), (2.148, 11.84, -0.2527), (2.047, 12.11, -0.5143), (2.099, 12.39, -0.7845), (2.295, 12.62, -1.022), (2.605, 12.79, -1.191), (3.631, 12.22, -1.226), (3.743, 12.16, -1.13), (3.839, 12.16, -1.005), (3.905, 12.2, -0.8693), (3.931, 12.3, -0.744), (3.912, 12.42, -0.6481), (3.853, 12.56, -0.5962), (3.761, 12.69, -0.5962), (3.651, 12.79, -0.6481), (3.539, 12.84, -0.744), (3.443, 12.85, -0.8692), (3.377, 12.8, -1.005), (3.351, 12.71, -1.13), (3.369, 12.59, -1.226), (3.429, 12.45, -1.278), (3.521, 12.32, -1.278), (9.019, 15.79, -4.789), (8.927, 15.92, -4.789), (8.867, 16.06, -4.737), (8.849, 16.18, -4.641), (8.875, 16.28, -4.515), (8.941, 16.32, -4.38), (9.037, 16.32, -4.255), (9.148, 16.26, -4.159), (9.259, 16.16, -4.107), (9.351, 16.03, -4.107), (9.41, 15.89, -4.159), (9.428, 15.77, -4.255), (9.403, 15.68, -4.38), (9.337, 15.63, -4.516), (9.24, 15.64, -4.641), (9.129, 15.69, -4.737), (2.589, 12.17, -1.835), (2.279, 12.0, -1.666), (2.083, 11.76, -1.428), (2.032, 11.48, -1.158), (2.132, 11.21, -0.8963), (2.369, 10.99, -0.6832), (2.707, 10.84, -0.551), (3.093, 10.8, -0.5199), (3.47, 10.87, -0.5945), (3.78, 11.03, -0.7636), (3.976, 11.27, -1.001), (4.027, 11.55, -1.272), (3.927, 11.82, -1.533), (3.69, 12.05, -1.746), (3.353, 12.19, -1.878), (2.966, 12.23, -1.91), (3.001, 11.83, -1.523), (3.173, 11.82, -1.509), (3.322, 11.75, -1.45), (3.427, 11.65, -1.356), (3.472, 11.53, -1.24), (3.449, 11.41, -1.12), (3.362, 11.3, -1.015), (3.225, 11.23, -0.9398), (3.058, 11.2, -0.9067), (2.886, 11.22, -0.9205), (2.737, 11.28, -0.9791), (2.632, 11.38, -1.074), (2.587, 11.5, -1.19), (2.61, 11.62, -1.309), (2.697, 11.73, -1.415), (2.834, 11.8, -1.49), (2.815, 11.55, -1.783), (2.678, 11.48, -1.708), (2.591, 11.37, -1.603), (2.568, 11.25, -1.483), (2.612, 11.13, -1.367), (2.717, 11.03, -1.273), (2.867, 10.96, -1.214), (3.038, 10.94, -1.2), (3.206, 10.97, -1.233), (3.343, 11.05, -1.308), (3.43, 11.15, -1.414), (3.453, 11.28, -1.533), (3.408, 11.4, -1.649), (3.303, 11.5, -1.744), (3.153, 11.56, -1.803), (2.982, 11.58, -1.816), (2.998, 11.4, -1.646), (3.074, 11.4, -1.64), (3.141, 11.37, -1.614), (3.188, 11.32, -1.571), (3.208, 11.27, -1.52), (3.198, 11.21, -1.466), (3.159, 11.17, -1.419), (3.098, 11.13, -1.385), (3.023, 11.12, -1.37), (2.946, 11.13, -1.377), (2.879, 11.16, -1.403), (2.832, 11.2, -1.445), (2.812, 11.26, -1.497), (2.822, 11.31, -1.551), (2.861, 11.36, -1.598), (2.923, 11.39, -1.631), (2.917, 11.27, -1.761), (2.856, 11.24, -1.727), (2.817, 11.19, -1.68), (2.807, 11.13, -1.627), (2.827, 11.08, -1.575), (2.874, 11.04, -1.532), (2.941, 11.01, -1.506), (3.018, 11.0, -1.5), (3.092, 11.01, -1.515), (3.154, 11.05, -1.548), (3.193, 11.09, -1.596), (3.203, 11.15, -1.649), (3.183, 11.2, -1.701), (3.136, 11.25, -1.743), (3.069, 11.28, -1.77), (2.992, 11.28, -1.776), (2.998, 11.22, -1.715), (3.041, 11.22, -1.712), (3.078, 11.2, -1.697), (3.105, 11.18, -1.673), (3.116, 11.15, -1.644), (3.11, 11.11, -1.614), (3.088, 11.09, -1.588), (3.054, 11.07, -1.569), (3.012, 11.06, -1.561), (2.969, 11.07, -1.564), (2.932, 11.08, -1.579), (2.905, 11.11, -1.603), (2.894, 11.14, -1.632), (2.9, 11.17, -1.662), (2.922, 11.2, -1.688), (2.956, 11.21, -1.707), (3.005, 11.14, -1.638)], [], [(14, 46, 47, 15), (13, 45, 46, 14), (12, 44, 45, 13), (11, 43, 44, 12), (10, 42, 43, 11), (9, 41, 42, 10), (8, 40, 41, 9), (7, 39, 40, 8), (6, 38, 39, 7), (5, 37, 38, 6), (4, 36, 37, 5), (3, 35, 36, 4), (2, 34, 35, 3), (1, 33, 34, 2), (0, 32, 33, 1), (19, 28, 27, 20), (22, 25, 24, 23), (21, 26, 25, 22), (20, 27, 26, 21), (18, 29, 28, 19), (17, 30, 29, 18), (16, 31, 30, 17), (23, 24, 31, 16), (32, 47, 48, 63), (46, 49, 48, 47), (46, 45, 50, 49), (45, 44, 51, 50), (43, 52, 51, 44), (43, 42, 53, 52), (42, 41, 54, 53), (41, 40, 55, 54), (39, 56, 55, 40), (39, 38, 57, 56), (38, 37, 58, 57), (37, 36, 59, 58), (35, 60, 59, 36), (35, 34, 61, 60), (33, 62, 61, 34), (32, 63, 62, 33), (15, 47, 32, 0), (64, 79, 80, 95), (78, 81, 80, 79), (78, 77, 82, 81), (77, 76, 83, 82), (75, 84, 83, 76), (75, 74, 85, 84), (74, 73, 86, 85), (73, 72, 87, 86), (71, 88, 87, 72), (71, 70, 89, 88), (70, 69, 90, 89), (69, 68, 91, 90), (67, 92, 91, 68), (67, 66, 93, 92), (65, 94, 93, 66), (64, 95, 94, 65), (111, 112, 127, 96), (111, 110, 113, 112), (109, 114, 113, 110), (108, 115, 114, 109), (107, 116, 115, 108), (106, 117, 116, 107), (105, 118, 117, 106), (105, 104, 119, 118), (103, 120, 119, 104), (103, 102, 121, 120), (102, 101, 122, 121), (100, 123, 122, 101), (99, 124, 123, 100), (99, 98, 125, 124), (97, 126, 125, 98), (96, 127, 126, 97), (95, 128, 129, 94), (94, 129, 130, 93), (92, 93, 130, 131), (92, 131, 132, 91), (90, 91, 132, 133), (89, 90, 133, 134), (88, 89, 134, 135), (88, 135, 136, 87), (86, 87, 136, 137), (85, 86, 137, 138), (84, 85, 138, 139), (84, 139, 140, 83), (82, 83, 140, 141), (81, 82, 141, 142), (81, 142, 143, 80), (95, 80, 143, 128), (128, 143, 144, 159), (142, 145, 144, 143), (142, 141, 146, 145), (141, 140, 147, 146), (139, 148, 147, 140), (139, 138, 149, 148), (138, 137, 150, 149), (137, 136, 151, 150), (135, 152, 151, 136), (135, 134, 153, 152), (134, 133, 154, 153), (133, 132, 155, 154), (131, 156, 155, 132), (131, 130, 157, 156), (129, 158, 157, 130), (128, 159, 158, 129), (159, 160, 161, 158), (158, 161, 162, 157), (156, 157, 162, 163), (156, 163, 164, 155), (154, 155, 164, 165), (153, 154, 165, 166), (152, 153, 166, 167), (152, 167, 168, 151), (150, 151, 168, 169), (149, 150, 169, 170), (148, 149, 170, 171), (148, 171, 172, 147), (146, 147, 172, 173), (145, 146, 173, 174), (145, 174, 175, 144), (159, 144, 175, 160), (160, 175, 176, 191), (174, 177, 176, 175), (174, 173, 178, 177), (173, 172, 179, 178), (171, 180, 179, 172), (171, 170, 181, 180), (170, 169, 182, 181), (169, 168, 183, 182), (167, 184, 183, 168), (167, 166, 185, 184), (166, 165, 186, 185), (165, 164, 187, 186), (163, 188, 187, 164), (163, 162, 189, 188), (161, 190, 189, 162), (160, 191, 190, 161), (191, 192, 193, 190), (190, 193, 194, 189), (188, 189, 194, 195), (188, 195, 196, 187), (186, 187, 196, 197), (185, 186, 197, 198), (184, 185, 198, 199), (184, 199, 200, 183), (182, 183, 200, 201), (181, 182, 201, 202), (180, 181, 202, 203), (180, 203, 204, 179), (178, 179, 204, 205), (177, 178, 205, 206), (177, 206, 207, 176), (191, 176, 207, 192), (192, 207, 208, 223), (206, 209, 208, 207), (206, 205, 210, 209), (205, 204, 211, 210), (203, 212, 211, 204), (203, 202, 213, 212), (202, 201, 214, 213), (201, 200, 215, 214), (199, 216, 215, 200), (199, 198, 217, 216), (198, 197, 218, 217), (197, 196, 219, 218), (195, 220, 219, 196), (195, 194, 221, 220), (193, 222, 221, 194), (192, 223, 222, 193), (223, 224, 222), (222, 224, 221), (220, 221, 224), (220, 224, 219), (218, 219, 224), (217, 218, 224), (216, 217, 224), (216, 224, 215), (214, 215, 224), (213, 214, 224), (212, 213, 224), (212, 224, 211), (210, 211, 224), (209, 210, 224), (209, 224, 208), (223, 208, 224), (225, 240, 241, 256), (239, 242, 241, 240), (239, 238, 243, 242), (238, 237, 244, 243), (236, 245, 244, 237), (236, 235, 246, 245), (235, 234, 247, 246), (234, 233, 248, 247), (232, 249, 248, 233), (232, 231, 250, 249), (231, 230, 251, 250), (230, 229, 252, 251), (228, 253, 252, 229), (228, 227, 254, 253), (226, 255, 254, 227), (225, 256, 255, 226), (272, 273, 288, 257), (272, 271, 274, 273), (270, 275, 274, 271), (269, 276, 275, 270), (268, 277, 276, 269), (267, 278, 277, 268), (266, 279, 278, 267), (266, 265, 280, 279), (264, 281, 280, 265), (264, 263, 282, 281), (263, 262, 283, 282), (261, 284, 283, 262), (260, 285, 284, 261), (260, 259, 286, 285), (258, 287, 286, 259), (257, 288, 287, 258), (256, 289, 290, 255), (255, 290, 291, 254), (253, 254, 291, 292), (253, 292, 293, 252), (251, 252, 293, 294), (250, 251, 294, 295), (249, 250, 295, 296), (249, 296, 297, 248), (247, 248, 297, 298), (246, 247, 298, 299), (245, 246, 299, 300), (245, 300, 301, 244), (243, 244, 301, 302), (242, 243, 302, 303), (242, 303, 304, 241), (256, 241, 304, 289), (289, 304, 305, 320), (303, 306, 305, 304), (303, 302, 307, 306), (302, 301, 308, 307), (300, 309, 308, 301), (300, 299, 310, 309), (299, 298, 311, 310), (298, 297, 312, 311), (296, 313, 312, 297), (296, 295, 314, 313), (295, 294, 315, 314), (294, 293, 316, 315), (292, 317, 316, 293), (292, 291, 318, 317), (290, 319, 318, 291), (289, 320, 319, 290), (320, 321, 322, 319), (319, 322, 323, 318), (317, 318, 323, 324), (317, 324, 325, 316), (315, 316, 325, 326), (314, 315, 326, 327), (313, 314, 327, 328), (313, 328, 329, 312), (311, 312, 329, 330), (310, 311, 330, 331), (309, 310, 331, 332), (309, 332, 333, 308), (307, 308, 333, 334), (306, 307, 334, 335), (306, 335, 336, 305), (320, 305, 336, 321), (321, 336, 337, 352), (335, 338, 337, 336), (335, 334, 339, 338), (334, 333, 340, 339), (332, 341, 340, 333), (332, 331, 342, 341), (331, 330, 343, 342), (330, 329, 344, 343), (328, 345, 344, 329), (328, 327, 346, 345), (327, 326, 347, 346), (326, 325, 348, 347), (324, 349, 348, 325), (324, 323, 350, 349), (322, 351, 350, 323), (321, 352, 351, 322), (352, 353, 354, 351), (351, 354, 355, 350), (349, 350, 355, 356), (349, 356, 357, 348), (347, 348, 357, 358), (346, 347, 358, 359), (345, 346, 359, 360), (345, 360, 361, 344), (343, 344, 361, 362), (342, 343, 362, 363), (341, 342, 363, 364), (341, 364, 365, 340), (339, 340, 365, 366), (338, 339, 366, 367), (338, 367, 368, 337), (352, 337, 368, 353), (353, 368, 369, 384), (367, 370, 369, 368), (367, 366, 371, 370), (366, 365, 372, 371), (364, 373, 372, 365), (364, 363, 374, 373), (363, 362, 375, 374), (362, 361, 376, 375), (360, 377, 376, 361), (360, 359, 378, 377), (359, 358, 379, 378), (358, 357, 380, 379), (356, 381, 380, 357), (356, 355, 382, 381), (354, 383, 382, 355), (353, 384, 383, 354), (384, 385, 383), (383, 385, 382), (381, 382, 385), (381, 385, 380), (379, 380, 385), (378, 379, 385), (377, 378, 385), (377, 385, 376), (375, 376, 385), (374, 375, 385), (373, 374, 385), (373, 385, 372), (371, 372, 385), (370, 371, 385), (370, 385, 369), (384, 369, 385)])
me_circle_006.polygons.foreach_set('use_smooth', [True] * 328)
me_circle_006.materials.append(mat_flat_main)
me_circle_006.use_remesh_preserve_volume = False
me_circle_006.use_remesh_preserve_attributes = False
me_circle_006.use_mirror_vertex_groups = False
me_circle_006.update()
me_cube_002 = bpy.data.meshes.new('Cube.002')
me_cube_002.from_pydata([(1.214, -0.6237, 1.0), (0.9607, -0.6237, -1.069), (1.551, -0.6237, -1.069), (0.0, -0.6237, -1.069), (1.961, -0.6237, 1.0), (1.961, -0.6237, 0.7021), (1.961, -0.6237, 0.8511), (0.0, -0.6237, 1.0), (1.214, 1.084, 1.059), (0.9607, 1.084, -1.0), (1.961, 1.084, 0.7526), (1.551, 1.084, -1.0), (1.961, 1.084, 1.059), (1.961, 1.084, 0.906), (1.849, 1.084, 1.059), (0.0, 1.084, -1.0), (0.0, 1.084, 1.059), (1.214, 1.636, 2.469), (1.214, 1.491, 1.994), (1.214, 1.645, 2.269), (1.214, -1.137, 1.155), (1.214, 1.491, 2.469), (1.214, 1.653, 2.369), (0.9607, -0.9824, -1.073), (1.214, -1.094, 1.308), (0.9607, 1.479, -1.0), (1.214, 1.376, 2.259), (1.214, -1.0, 0.8356), (1.214, 1.479, 2.469), (1.214, 1.479, 1.952), (1.214, 1.015, 1.423), (0.9607, -1.0, -1.073), (1.214, -1.119, 1.328), (0.0, -1.094, 1.308), (0.0, -0.9824, -1.073), (0.0, 1.653, 2.369), (0.0, -1.137, 1.155), (0.0, 1.645, 2.269), (0.0, 1.479, 1.952), (0.0, -1.0, 0.8356), (0.0, 1.479, -1.0), (-0.0004336, 1.015, 1.423), (0.0, -1.119, 1.328), (0.0, -1.0, -1.073), (1.849, 1.376, 2.259), (1.961, -1.111, 1.136), (1.961, -0.9824, 0.8274), (1.961, -1.094, 1.308), (1.551, -0.9824, -1.073), (1.961, 1.491, 2.231), (1.961, 1.653, 2.369), (1.961, 1.479, 2.21), (1.961, 1.491, 2.469), (1.961, 1.491, 1.994), (1.961, 1.636, 2.469), (1.961, 1.645, 2.269), (1.961, 1.479, 1.952), (1.961, 1.479, 2.469), (1.551, 1.479, -1.0), (1.597, -0.6237, -0.8722), (1.597, 1.084, -0.8052), (0.9889, 1.479, -0.6719), (0.9889, -1.0, -0.8607), (0.0, -1.0, -0.8607), (1.597, -0.9824, -0.8616), (1.597, 1.479, -0.6719), (0.0, 1.479, -0.6719), (1.695, -0.6237, -0.4452), (1.05, 1.479, 0.03978), (1.695, 1.084, -0.3827), (1.05, -1.0, -0.4006), (0.0, -1.0, -0.4006), (1.695, -0.9824, -0.4035), (1.695, 1.479, 0.03978), (0.0, 1.479, 0.03978)], [], [(3, 15, 9, 1), (33, 24, 0, 7), (13, 6, 5, 10), (23, 34, 3, 1), (14, 8, 0), (11, 2, 1, 9), (18, 53, 56, 29), (24, 47, 4, 0), (0, 8, 16, 7), (4, 47, 45, 6), (12, 14, 4), (6, 45, 46, 5), (60, 59, 2, 11), (59, 64, 48, 2), (12, 4, 6, 13), (50, 55, 19, 22), (8, 14, 30), (8, 30, 41, 16), (14, 44, 30), (51, 13, 10, 56), (44, 14, 12), (15, 40, 25, 9), (45, 47, 32, 20), (42, 32, 24, 33), (31, 43, 34, 23), (57, 52, 21, 28), (19, 37, 35, 22), (11, 9, 25, 58), (0, 4, 14), (32, 42, 36, 20), (72, 46, 27, 70), (20, 36, 39, 27), (32, 47, 24), (2, 48, 23, 1), (46, 45, 20, 27), (23, 48, 31), (68, 74, 38, 29), (52, 54, 17, 21), (62, 63, 43, 31), (54, 50, 22, 17), (26, 44, 28), (44, 57, 28), (60, 11, 58, 65), (26, 30, 44), (65, 58, 25, 61), (49, 50, 54, 52), (44, 12, 57), (19, 55, 53, 18), (53, 55, 50, 49), (56, 53, 49, 51), (51, 49, 52, 57), (12, 13, 51, 57), (73, 65, 61, 68), (69, 60, 65, 73), (70, 71, 63, 62), (25, 40, 66, 61), (48, 64, 62, 31), (67, 72, 64, 59), (69, 67, 59, 60), (10, 5, 67, 69), (5, 46, 72, 67), (39, 15, 3, 34, 43, 63, 71), (27, 39, 71, 70), (10, 69, 73, 56), (56, 73, 68, 29), (61, 66, 74, 68), (64, 72, 70, 62)])
me_cube_002.polygons.foreach_set('material_index', [0, 0, 0, 0, 0, 0, 0, 0, 0, 0, 0, 0, 0, 0, 0, 0, 0, 0, 0, 0, 0, 0, 0, 0, 0, 0, 0, 0, 0, 0, 0, 0, 0, 0, 0, 0, 0, 0, 0, 0, 0, 0, 0, 0, 0, 0, 0, 0, 0, 0, 0, 0, 1, 0, 0, 0, 0, 0, 0, 0, 0, 0, 0, 0, 0, 1, 0])
_uv = me_cube_002.uv_layers.new(name='UVTex')
_uv.uv.foreach_set('vector', [0.55, 0.5289, 0.5343, 0.5047, 0.5492, 0.4971, 0.5594, 0.5236, 0.572, 0.5643, 0.5859, 0.55, 0.5997, 0.5544, 0.5801, 0.5768, 0.6311, 0.4537, 0.5932, 0.528, 0.5893, 0.5255, 0.6132, 0.466, 0.5614, 0.5279, 0.5525, 0.5327, 0.55, 0.5289, 0.5594, 0.5236, 0.6782, 0.4489, 0.7431, 0.5383, 0.5997, 0.5544, 0.5643, 0.4931, 0.5689, 0.5198, 0.5594, 0.5236, 0.5492, 0.4971, 0.5849, 0.1703, 0.6915, 0.3044, 0.6832, 0.3187, 0.5767, 0.1935, 0.5859, 0.55, 0.5884, 0.5403, 0.5964, 0.5313, 0.5997, 0.5544, 0.5997, 0.5544, 0.7431, 0.5383, 0.6679, 0.7168, 0.5801, 0.5768, 0.5964, 0.5313, 0.5884, 0.5403, 0.5874, 0.5389, 0.5932, 0.528, 0.6577, 0.4347, 0.6782, 0.4489, 0.5964, 0.5313, 0.5932, 0.528, 0.5874, 0.5389, 0.5861, 0.5322, 0.5893, 0.5255, 0.5887, 0.4795, 0.5791, 0.5227, 0.5689, 0.5198, 0.5643, 0.4931, 0.5791, 0.5227, 0.5775, 0.5288, 0.5688, 0.5253, 0.5689, 0.5198, 0.6577, 0.4347, 0.5964, 0.5313, 0.5932, 0.528, 0.6311, 0.4537, 0.7395, 0.2337, 0.731, 0.2396, 0.6554, 0.05825, 0.6888, 0.006523, 0.7431, 0.5383, 0.6782, 0.4489, 0.8595, 0.5093, 0.7431, 0.5383, 0.8595, 0.5093, 0.7173, 0.8033, 0.6679, 0.7168, 0.6782, 0.4489, 0.7826, 0.2782, 0.8595, 0.5093, 0.7314, 0.2746, 0.6311, 0.4537, 0.6132, 0.466, 0.6832, 0.3187, 0.7826, 0.2782, 0.6782, 0.4489, 0.6577, 0.4347, 0.5343, 0.5047, 0.5293, 0.4974, 0.5457, 0.4884, 0.5492, 0.4971, 0.5874, 0.5389, 0.5884, 0.5403, 0.5848, 0.549, 0.5825, 0.5473, 0.5707, 0.5622, 0.5848, 0.549, 0.5859, 0.55, 0.572, 0.5643, 0.5617, 0.5288, 0.5531, 0.5338, 0.5525, 0.5327, 0.5614, 0.5279, 0.7603, 0.2423, 0.7584, 0.2403, 0.8373, 0.01152, 0.8732, 0.02566, 0.6554, 0.05825, 0.2021, 0.06246, 0.1602, 0.0, 0.6888, 0.006523, 0.5643, 0.4931, 0.5492, 0.4971, 0.5457, 0.4884, 0.5594, 0.4842, 0.5997, 0.5544, 0.5964, 0.5313, 0.6782, 0.4489, 0.5848, 0.549, 0.5707, 0.5622, 0.5691, 0.5598, 0.5825, 0.5473, 0.5818, 0.5305, 0.5861, 0.5322, 0.5787, 0.5438, 0.5745, 0.54, 0.5825, 0.5473, 0.5691, 0.5598, 0.5662, 0.5552, 0.5787, 0.5438, 0.5848, 0.549, 0.5884, 0.5403, 0.5859, 0.55, 0.5689, 0.5198, 0.5688, 0.5253, 0.5614, 0.5279, 0.5594, 0.5236, 0.5861, 0.5322, 0.5874, 0.5389, 0.5825, 0.5473, 0.5787, 0.5438, 0.5614, 0.5279, 0.5688, 0.5253, 0.5617, 0.5288, 0.5689, 0.2672, 0.3485, 0.2539, 0.2882, 0.1727, 0.5767, 0.1935, 0.7584, 0.2403, 0.7482, 0.2304, 0.7388, 9.728e-07, 0.8373, 0.01152, 0.5702, 0.5363, 0.5596, 0.5445, 0.5531, 0.5338, 0.5617, 0.5288, 0.7482, 0.2304, 0.7395, 0.2337, 0.6888, 0.006523, 0.7388, 9.728e-07, 1.0, 0.1128, 0.7826, 0.2782, 0.8732, 0.02566, 0.7826, 0.2782, 0.7603, 0.2423, 0.8732, 0.02566, 0.5887, 0.4795, 0.5643, 0.4931, 0.5594, 0.4842, 0.6213, 0.4014, 1.0, 0.1128, 0.8595, 0.5093, 0.7826, 0.2782, 0.6213, 0.4014, 0.5594, 0.4842, 0.5457, 0.4884, 0.5612, 0.341, 0.7342, 0.2631, 0.7395, 0.2337, 0.7482, 0.2304, 0.7584, 0.2403, 0.7826, 0.2782, 0.6577, 0.4347, 0.7603, 0.2423, 0.6554, 0.05825, 0.731, 0.2396, 0.6915, 0.3044, 0.5849, 0.1703, 0.6915, 0.3044, 0.731, 0.2396, 0.7395, 0.2337, 0.7342, 0.2631, 0.6832, 0.3187, 0.6915, 0.3044, 0.7342, 0.2631, 0.7314, 0.2746, 0.7314, 0.2746, 0.7342, 0.2631, 0.7584, 0.2403, 0.7603, 0.2423, 0.6577, 0.4347, 0.6311, 0.4537, 0.7314, 0.2746, 0.7603, 0.2423, 0.6522, 0.3601, 0.6213, 0.4014, 0.5612, 0.341, 0.5689, 0.2672, 0.6009, 0.4728, 0.5887, 0.4795, 0.6213, 0.4014, 0.6522, 0.3601, 0.5745, 0.54, 0.5629, 0.5498, 0.5596, 0.5445, 0.5702, 0.5363, 0.5457, 0.4884, 0.5293, 0.4974, 0.4087, 0.335, 0.5612, 0.341, 0.5688, 0.5253, 0.5775, 0.5288, 0.5702, 0.5363, 0.5617, 0.5288, 0.5842, 0.5241, 0.5818, 0.5305, 0.5775, 0.5288, 0.5791, 0.5227, 0.6009, 0.4728, 0.5842, 0.5241, 0.5791, 0.5227, 0.5887, 0.4795, 0.6132, 0.466, 0.5893, 0.5255, 0.5842, 0.5241, 0.6009, 0.4728, 0.5893, 0.5255, 0.5861, 0.5322, 0.5818, 0.5305, 0.5842, 0.5241, 0.5662, 0.5552, 0.5343, 0.5047, 0.55, 0.5289, 0.5525, 0.5327, 0.5531, 0.5338, 0.5596, 0.5445, 0.5629, 0.5498, 0.5787, 0.5438, 0.5662, 0.5552, 0.5629, 0.5498, 0.5745, 0.54, 0.6132, 0.466, 0.6009, 0.4728, 0.6522, 0.3601, 0.6832, 0.3187, 0.6832, 0.3187, 0.6522, 0.3601, 0.5689, 0.2672, 0.5767, 0.1935, 0.5612, 0.341, 0.4087, 0.335, 0.3485, 0.2539, 0.5689, 0.2672, 0.5775, 0.5288, 0.5818, 0.5305, 0.5745, 0.54, 0.5702, 0.5363])
me_cube_002.materials.append(mat_flat_main)
me_cube_002.materials.append(mat_neon_main)
me_cube_002.use_remesh_preserve_volume = False
me_cube_002.use_remesh_preserve_attributes = False
me_cube_002.use_mirror_vertex_groups = False
me_cube_002.update()

# ---- objects
ob_grab_cam_arm_004 = bpy.data.objects.new('grab_cam_arm.004', me_circle_013)
ob_grab_cam_arm_003 = bpy.data.objects.new('grab_cam_arm.003', me_circle_013)
ob_circle_005 = bpy.data.objects.new('Circle.005', me_circle_008)
ob_grab_cam_arm_002 = bpy.data.objects.new('grab_cam_arm.002', me_circle_013)
ob_cube_008 = bpy.data.objects.new('Cube.008', me_cube_005)
ob_cube_007 = bpy.data.objects.new('Cube.007', me_cube_005)
ob_cube_006 = bpy.data.objects.new('Cube.006', me_cube_005)
ob_camera = bpy.data.objects.new('Camera', cam_camera)
ob_circle_003 = bpy.data.objects.new('Circle.003', me_circle_006)
ob_cube_002 = bpy.data.objects.new('Cube.002', me_cube_002)
ob_cube_003 = bpy.data.objects.new('Cube.003', me_cube_005)
ob_cube_004 = bpy.data.objects.new('Cube.004', me_cube_005)
ob_cube_005 = bpy.data.objects.new('Cube.005', me_cube_005)

# ---- transforms, parenting, visibility, modifiers, constraints
ob_grab_cam_arm_004.location = (-0.1697, 1.341, 1.565)
ob_grab_cam_arm_004.rotation_euler = (1.535, 0.002925, -1.416)
ob_grab_cam_arm_004.scale = (0.1433, 0.1433, 0.1433)
ob_grab_cam_arm_004.lineart.crease_threshold = 0.0
_m = ob_grab_cam_arm_004.modifiers.new('EdgeSplit', 'EDGE_SPLIT')
ob_grab_cam_arm_003.location = (-0.7004, -1.115, 1.565)
ob_grab_cam_arm_003.rotation_euler = (1.535, 0.002925, 1.147)
ob_grab_cam_arm_003.scale = (0.1433, 0.1433, 0.1433)
ob_grab_cam_arm_003.lineart.crease_threshold = 0.0
_m = ob_grab_cam_arm_003.modifiers.new('EdgeSplit', 'EDGE_SPLIT')
ob_circle_005.location = (-0.08599, -0.2049, 1.468)
ob_circle_005.rotation_euler = (3.142, -0.0, 2.92)
ob_circle_005.scale = (0.3403, 0.3403, 0.1557)
ob_circle_005.lineart.crease_threshold = 0.0
ob_grab_cam_arm_002.location = (1.3, -0.2888, 1.565)
ob_grab_cam_arm_002.rotation_euler = (1.571, 0.0, 3.142)
ob_grab_cam_arm_002.scale = (0.1433, 0.1433, 0.1433)
ob_grab_cam_arm_002.lineart.crease_threshold = 0.0
_m = ob_grab_cam_arm_002.modifiers.new('EdgeSplit', 'EDGE_SPLIT')
ob_cube_008.location = (-1.564, -1.43, 0.3395)
ob_cube_008.rotation_euler = (-0.03551, 0.002925, 0.001943)
ob_cube_008.scale = (-0.5008, 0.7833, 0.2265)
ob_cube_008.lock_rotations_4d = False
ob_cube_008.empty_display_type = 'ARROWS'
ob_cube_008.lineart.crease_threshold = 0.0
ob_cube_007.location = (-1.564, 1.357, 0.3395)
ob_cube_007.rotation_euler = (-0.03551, 0.002925, 0.001943)
ob_cube_007.scale = (-0.5008, 0.7833, 0.2265)
ob_cube_007.lock_rotations_4d = False
ob_cube_007.empty_display_type = 'ARROWS'
ob_cube_007.lineart.crease_threshold = 0.0
ob_cube_006.location = (-1.564, 0.04298, 0.3395)
ob_cube_006.rotation_euler = (-0.03551, 0.002925, 0.001943)
ob_cube_006.scale = (-0.5008, 0.7833, 0.2265)
ob_cube_006.lock_rotations_4d = False
ob_cube_006.empty_display_type = 'ARROWS'
ob_cube_006.lineart.crease_threshold = 0.0
ob_camera.location = (-15.04, -10.89, 6.049)
ob_camera.rotation_euler = (1.265, -0.1144, -13.46)
ob_camera.scale = (1.0, 1.0, 1.0)
ob_camera.lock_rotations_4d = False
ob_camera.empty_display_type = 'ARROWS'
ob_camera.color = (0.0, 0.0, 0.0, 0.0)
ob_camera.display_type = 'WIRE'
ob_camera.lineart.crease_threshold = 0.0
ob_circle_003.location = (0.0, -1.024, 1.027)
ob_circle_003.scale = (0.1433, 0.1433, 0.1433)
ob_circle_003.lineart.crease_threshold = 0.0
_m = ob_circle_003.modifiers.new('EdgeSplit', 'EDGE_SPLIT')
_m = ob_circle_003.modifiers.new('Mirror', 'MIRROR')
ob_cube_002.location = (-0.009852, -0.3213, 1.103)
ob_cube_002.rotation_euler = (-0.03551, 0.002925, 0.001943)
ob_cube_002.scale = (0.417, 0.7728, 0.1887)
ob_cube_002.lock_rotations_4d = False
ob_cube_002.empty_display_type = 'ARROWS'
ob_cube_002.lineart.crease_threshold = 0.0
_m = ob_cube_002.modifiers.new('Mirror', 'MIRROR')
ob_cube_003.location = (1.526, 0.04298, 0.3395)
ob_cube_003.rotation_euler = (-0.03551, 0.002925, 0.001943)
ob_cube_003.scale = (0.5008, 0.7833, 0.2265)
ob_cube_003.lock_rotations_4d = False
ob_cube_003.empty_display_type = 'ARROWS'
ob_cube_003.lineart.crease_threshold = 0.0
ob_cube_004.location = (1.526, 1.357, 0.3395)
ob_cube_004.rotation_euler = (-0.03551, 0.002925, 0.001943)
ob_cube_004.scale = (0.5008, 0.7833, 0.2265)
ob_cube_004.lock_rotations_4d = False
ob_cube_004.empty_display_type = 'ARROWS'
ob_cube_004.lineart.crease_threshold = 0.0
ob_cube_005.location = (1.526, -1.43, 0.3395)
ob_cube_005.rotation_euler = (-0.03551, 0.002925, 0.001943)
ob_cube_005.scale = (0.5008, 0.7833, 0.2265)
ob_cube_005.lock_rotations_4d = False
ob_cube_005.empty_display_type = 'ARROWS'
ob_cube_005.lineart.crease_threshold = 0.0

# ---- collection membership
col_collection_1.objects.link(ob_grab_cam_arm_004)
col_collection_1.objects.link(ob_grab_cam_arm_003)
col_collection_1.objects.link(ob_circle_005)
col_collection_1.objects.link(ob_grab_cam_arm_002)
col_collection_1.objects.link(ob_cube_008)
col_collection_1.objects.link(ob_cube_007)
col_collection_1.objects.link(ob_cube_006)
col_collection_1.objects.link(ob_camera)
col_collection_1.objects.link(ob_circle_003)
col_collection_1.objects.link(ob_cube_002)
col_collection_1.objects.link(ob_cube_003)
col_collection_1.objects.link(ob_cube_004)
col_collection_1.objects.link(ob_cube_005)

# ---- scene / render settings (as saved in the file)
scene.camera = ob_camera
scene.frame_start = 1; scene.frame_end = 250; scene.frame_set(0)
scene.render.engine = 'BLENDER_EEVEE_NEXT'
scene.render.image_settings.color_mode = 'RGB'
scene.render.image_settings.compression = 90
scene.render.resolution_percentage = 50
scene.render.dither_intensity = 0.0
scene.render.bake_margin = 2
scene.render.bake_bias = 0.0
scene.cycles.use_denoising = False
scene.cycles.samples = 10
scene.cycles.sampling_pattern = 'TABULATED_SOBOL'
scene.cycles.light_sampling_threshold = 0.0
scene.cycles.use_adaptive_sampling = False
scene.cycles.use_light_tree = False
scene.cycles.blur_glossy = 0.0
scene.cycles.volume_bounces = 1
scene.cycles.pixel_filter_type = 'GAUSSIAN'
scene.cycles.sample_clamp_indirect = 0.0
scene.view_settings.view_transform = 'Standard'
bpy.context.view_layer.update()
